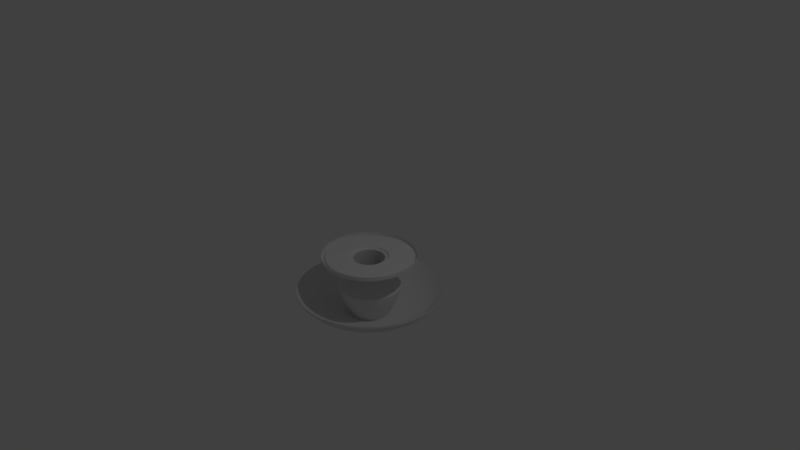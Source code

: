 # Source: ceilLamp4.blend  (saved by Blender 2.79.0; exported with 4.5.12 LTS)
import bpy
from mathutils import Matrix  # noqa: F401  (used for matrix-valued properties, if any)

bpy.ops.wm.read_factory_settings(use_empty=True)
scene = bpy.context.scene
scene.name = 'Scene'

# ---- collections
col_collection_1 = bpy.data.collections.new('Collection 1'); scene.collection.children.link(col_collection_1)

# ---- node groups
ng_auto_smooth = bpy.data.node_groups.new('Auto Smooth', 'GeometryNodeTree')
_s = ng_auto_smooth.interface.new_socket(name='Geometry', in_out='OUTPUT', socket_type='NodeSocketGeometry')
_s = ng_auto_smooth.interface.new_socket(name='Geometry', in_out='INPUT', socket_type='NodeSocketGeometry')
_s = ng_auto_smooth.interface.new_socket(name='Angle', in_out='INPUT', socket_type='NodeSocketFloat')
_s.subtype = 'ANGLE'
_s.min_value = 0.0
_s.max_value = 3.142
ng_auto_smooth.is_modifier = True
_N = ng_auto_smooth.nodes; _L = ng_auto_smooth.links
n0 = _N.new('NodeGroupOutput'); n0.name = 'Group Output'; n0.location = (480, -100)
n1 = _N.new('NodeGroupInput'); n1.name = 'Group Input'; n1.location = (-420, -300)
n2 = _N.new('NodeGroupInput'); n2.name = 'Group Input.001'; n2.location = (-60, -100)
n3 = _N.new('GeometryNodeSetShadeSmooth'); n3.name = 'Set Shade Smooth'; n3.location = (120, -100)
n3.domain = 'EDGE'
n4 = _N.new('GeometryNodeSetShadeSmooth'); n4.name = 'Set Shade Smooth.001'; n4.location = (300, -100)
n5 = _N.new('GeometryNodeInputMeshEdgeAngle'); n5.name = 'Edge Angle'; n5.location = (-420, -220)
n6 = _N.new('GeometryNodeInputEdgeSmooth'); n6.name = 'Is Edge Smooth'; n6.location = (-60, -160)
n7 = _N.new('GeometryNodeInputShadeSmooth'); n7.name = 'Is Face Smooth'; n7.location = (-240, -340)
n8 = _N.new('FunctionNodeBooleanMath'); n8.name = 'Boolean Math'; n8.location = (-60, -220)
n9 = _N.new('FunctionNodeCompare'); n9.name = 'Compare'; n9.location = (-240, -180)
n9.operation = 'LESS_EQUAL'
_L.new(n5.outputs[0], n9.inputs[0])
_L.new(n4.outputs[0], n0.inputs[0])
_L.new(n1.outputs[1], n9.inputs[1])
_L.new(n9.outputs[0], n8.inputs[0])
_L.new(n7.outputs[0], n8.inputs[1])
_L.new(n2.outputs[0], n3.inputs[0])
_L.new(n6.outputs[0], n3.inputs[1])
_L.new(n3.outputs[0], n4.inputs[0])
_L.new(n8.outputs[0], n3.inputs[2])
n0.is_active_output = True

# ---- world
world_world = bpy.data.worlds.new('World'); scene.world = world_world
world_world.color = (0.05088, 0.05088, 0.05088)
world_world.use_sun_shadow = False
world_world.sun_shadow_jitter_overblur = 0.0
world_world.cycles.sampling_method = 'MANUAL'

# ---- cameras
cam_camera = bpy.data.cameras.new('Camera')
cam_camera.clip_end = 100.0
cam_camera.lens = 35.0
cam_camera.sensor_width = 32.0
cam_camera.sensor_height = 18.0
cam_camera.ortho_scale = 7.314
cam_camera.dof.focus_distance = 0.0
cam_camera.dof.aperture_fstop = 128.0

# ---- lights
light_lamp = bpy.data.lights.new('Lamp', 'POINT')
light_lamp.transmission_factor = 0.0
light_lamp.cutoff_distance = 30.0
light_lamp.energy = 100.0
light_lamp.shadow_buffer_clip_start = 1.001
light_lamp.shadow_soft_size = 0.1
light_lamp.shadow_maximum_resolution = 0.006
light_lamp.use_absolute_resolution = True

# ---- meshes
me_sphere = bpy.data.meshes.new('Sphere')
me_sphere.from_pydata([(0.07811, 0.5933, -0.7852), (0.0491, 0.3729, -0.8499), (0.1185, 0.9004, -0.5816), (0.02233, 0.1696, -0.8806), (0.1018, 0.7732, -0.6937), (0.3475, 0.839, -0.5816), (0.06547, 0.158, -0.8806), (0.2984, 0.7205, -0.6937), (0.229, 0.5528, -0.7852), (0.144, 0.3475, -0.8499), (0.229, 0.2984, -0.8499), (0.5528, 0.7205, -0.5816), (0.1041, 0.1357, -0.8806), (0.4747, 0.6187, -0.6937), (0.3643, 0.4747, -0.7852), (0.6187, 0.4747, -0.6937), (0.4747, 0.3643, -0.7852), (0.2984, 0.229, -0.8499), (0.7205, 0.5528, -0.5816), (0.1357, 0.1041, -0.8806), (0.839, 0.3475, -0.5816), (0.158, 0.06547, -0.8806), (0.7205, 0.2984, -0.6937), (0.5528, 0.229, -0.7852), (0.3475, 0.144, -0.8499), (0.5933, 0.07811, -0.7852), (0.3729, 0.0491, -0.8499), (0.9004, 0.1185, -0.5816), (0.1696, 0.02233, -0.8806), (0.7732, 0.1018, -0.6937), (0.7732, -0.1018, -0.6937), (0.5933, -0.07811, -0.7852), (0.3729, -0.0491, -0.8499), (0.9004, -0.1185, -0.5816), (0.1696, -0.02233, -0.8806), (0.3475, -0.144, -0.8499), (0.839, -0.3475, -0.5816), (0.158, -0.06547, -0.8806), (0.7205, -0.2984, -0.6937), (0.5528, -0.229, -0.7852), (0.4747, -0.3643, -0.7852), (0.2984, -0.229, -0.8499), (0.7205, -0.5528, -0.5816), (0.1357, -0.1041, -0.8806), (0.6187, -0.4747, -0.6937), (0.1041, -0.1357, -0.8806), (0.4747, -0.6187, -0.6937), (0.3643, -0.4747, -0.7852), (0.229, -0.2984, -0.8499), (0.5528, -0.7205, -0.5816), (0.144, -0.3475, -0.8499), (0.3475, -0.839, -0.5816), (0.06547, -0.158, -0.8806), (0.2984, -0.7205, -0.6937), (0.229, -0.5528, -0.7852), (0.07811, -0.5933, -0.7852), (0.0491, -0.3729, -0.8499), (0.1185, -0.9004, -0.5816), (0.02233, -0.1696, -0.8806), (0.1018, -0.7732, -0.6937), (-0.02233, -0.1696, -0.8806), (-0.1018, -0.7732, -0.6937), (-0.07811, -0.5933, -0.7852), (-0.0491, -0.3729, -0.8499), (-0.1185, -0.9004, -0.5816), (-0.144, -0.3475, -0.8499), (-0.3475, -0.839, -0.5816), (-0.06547, -0.158, -0.8806), (-0.2984, -0.7205, -0.6937), (-0.229, -0.5528, -0.7852), (-0.3643, -0.4747, -0.7852), (-0.229, -0.2984, -0.8499), (-0.5528, -0.7205, -0.5816), (-0.1041, -0.1357, -0.8806), (-0.4747, -0.6187, -0.6937), (-0.1357, -0.1041, -0.8806), (-0.6187, -0.4747, -0.6937), (-0.4747, -0.3643, -0.7852), (-0.2984, -0.229, -0.8499), (-0.7205, -0.5528, -0.5816), (-0.3475, -0.144, -0.8499), (-0.839, -0.3475, -0.5816), (-0.158, -0.06547, -0.8806), (-0.7205, -0.2984, -0.6937), (-0.5528, -0.229, -0.7852), (-0.5933, -0.07811, -0.7852), (-0.3729, -0.0491, -0.8499), (-0.9004, -0.1185, -0.5816), (-0.1696, -0.02233, -0.8806), (-0.7732, -0.1018, -0.6937), (-0.9004, 0.1185, -0.5816), (-0.1696, 0.02233, -0.8806), (-0.7732, 0.1018, -0.6937), (-0.5933, 0.07811, -0.7852), (-0.3729, 0.0491, -0.8499), (-0.3475, 0.144, -0.8499), (-0.839, 0.3475, -0.5816), (-0.158, 0.06547, -0.8806), (-0.7205, 0.2984, -0.6937), (-0.5528, 0.229, -0.7852), (-0.6187, 0.4747, -0.6937), (-0.4747, 0.3643, -0.7852), (-0.2984, 0.229, -0.8499), (-0.7205, 0.5528, -0.5816), (-0.1357, 0.1041, -0.8806), (-0.5528, 0.7205, -0.5816), (-0.1041, 0.1357, -0.8806), (-0.4747, 0.6187, -0.6937), (-0.3643, 0.4747, -0.7852), (-0.229, 0.2984, -0.8499), (-0.229, 0.5528, -0.7852), (-0.144, 0.3475, -0.8499), (-0.3475, 0.839, -0.5816), (-0.06547, 0.158, -0.8806), (-0.2984, 0.7205, -0.6937), (-0.1018, 0.7732, -0.6937), (-0.07811, 0.5933, -0.7852), (-0.0491, 0.3729, -0.8499), (-0.1185, 0.9004, -0.5816), (-0.02233, 0.1696, -0.8806), (0.07811, 0.5933, -0.7602), (0.0491, 0.3729, -0.8249), (0.1185, 0.9004, -0.5566), (0.1018, 0.7732, -0.6687), (0.3475, 0.839, -0.5566), (0.2984, 0.7205, -0.6687), (0.229, 0.5528, -0.7602), (0.144, 0.3475, -0.8249), (0.229, 0.2984, -0.8249), (0.5528, 0.7205, -0.5566), (0.4747, 0.6187, -0.6687), (0.3643, 0.4747, -0.7602), (0.6187, 0.4747, -0.6687), (0.4747, 0.3643, -0.7602), (0.2984, 0.229, -0.8249), (0.7205, 0.5528, -0.5566), (0.839, 0.3475, -0.5566), (0.7205, 0.2984, -0.6687), (0.5528, 0.229, -0.7602), (0.3475, 0.144, -0.8249), (0.5933, 0.07811, -0.7602), (0.3729, 0.0491, -0.8249), (0.9004, 0.1185, -0.5566), (0.7732, 0.1018, -0.6687), (0.7732, -0.1018, -0.6687), (0.5933, -0.07811, -0.7602), (0.3729, -0.0491, -0.8249), (0.9004, -0.1185, -0.5566), (0.3475, -0.144, -0.8249), (0.839, -0.3475, -0.5566), (0.7205, -0.2984, -0.6687), (0.5528, -0.229, -0.7602), (0.4747, -0.3643, -0.7602), (0.2984, -0.229, -0.8249), (0.7205, -0.5528, -0.5566), (0.6187, -0.4747, -0.6687), (0.4747, -0.6187, -0.6687), (0.3643, -0.4747, -0.7602), (0.229, -0.2984, -0.8249), (0.5528, -0.7205, -0.5566), (0.144, -0.3475, -0.8249), (0.3475, -0.839, -0.5566), (0.2984, -0.7205, -0.6687), (0.229, -0.5528, -0.7602), (0.07811, -0.5933, -0.7602), (0.0491, -0.3729, -0.8249), (0.1185, -0.9004, -0.5566), (0.1018, -0.7732, -0.6687), (-0.1018, -0.7732, -0.6687), (-0.07811, -0.5933, -0.7602), (-0.0491, -0.3729, -0.8249), (-0.1185, -0.9004, -0.5566), (-0.144, -0.3475, -0.8249), (-0.3475, -0.839, -0.5566), (-0.2984, -0.7205, -0.6687), (-0.229, -0.5528, -0.7602), (-0.3643, -0.4747, -0.7602), (-0.229, -0.2984, -0.8249), (-0.5528, -0.7205, -0.5566), (-0.4747, -0.6187, -0.6687), (-0.6187, -0.4747, -0.6687), (-0.4747, -0.3643, -0.7602), (-0.2984, -0.229, -0.8249), (-0.7205, -0.5528, -0.5566), (-0.3475, -0.144, -0.8249), (-0.839, -0.3475, -0.5566), (-0.7205, -0.2984, -0.6687), (-0.5528, -0.229, -0.7602), (-0.5933, -0.07811, -0.7602), (-0.3729, -0.0491, -0.8249), (-0.9004, -0.1185, -0.5566), (-0.7732, -0.1018, -0.6687), (-0.9004, 0.1185, -0.5566), (-0.7732, 0.1018, -0.6687), (-0.5933, 0.07811, -0.7602), (-0.3729, 0.0491, -0.8249), (-0.3475, 0.144, -0.8249), (-0.839, 0.3475, -0.5566), (-0.7205, 0.2984, -0.6687), (-0.5528, 0.229, -0.7602), (-0.6187, 0.4747, -0.6687), (-0.4747, 0.3643, -0.7602), (-0.2984, 0.229, -0.8249), (-0.7205, 0.5528, -0.5566), (-0.5528, 0.7205, -0.5566), (-0.4747, 0.6187, -0.6687), (-0.3643, 0.4747, -0.7602), (-0.229, 0.2984, -0.8249), (-0.229, 0.5528, -0.7602), (-0.144, 0.3475, -0.8249), (-0.3475, 0.839, -0.5566), (-0.2984, 0.7205, -0.6687), (-0.1018, 0.7732, -0.6687), (-0.07811, 0.5933, -0.7602), (-0.0491, 0.3729, -0.8249), (-0.1185, 0.9004, -0.5566), (-0.318, -0.04187, -0.7249), (0.2963, 0.1227, -0.7249), (0.2545, -0.1953, -0.7249), (-0.1227, 0.2963, -0.7249), (-0.318, 0.04187, -0.7249), (0.1227, -0.2963, -0.7249), (0.2545, 0.1953, -0.7249), (-0.2963, 0.1227, -0.7249), (-0.2545, -0.1953, -0.7249), (0.04187, 0.318, -0.7249), (0.1227, 0.2963, -0.7249), (-0.1953, -0.2545, -0.7249), (0.318, 0.04187, -0.7249), (-0.04187, 0.318, -0.7249), (0.2963, -0.1227, -0.7249), (0.1953, 0.2545, -0.7249), (-0.2963, -0.1227, -0.7249), (-0.04187, -0.318, -0.7249), (0.04187, -0.318, -0.7249), (-0.1953, 0.2545, -0.7249), (-0.1227, -0.2963, -0.7249), (0.318, -0.04187, -0.7249), (-0.2545, 0.1953, -0.7249), (0.1953, -0.2545, -0.7249), (-0.1528, -0.3689, -0.5249), (0.3959, -0.05212, -0.5249), (-0.2431, 0.3168, -0.5249), (-0.2431, -0.3168, -0.5249), (0.3689, -0.1528, -0.5249), (-0.1528, 0.3689, -0.5249), (-0.3168, -0.2431, -0.5249), (0.3168, -0.2431, -0.5249), (-0.05212, 0.3959, -0.5249), (0.1528, 0.3689, -0.5249), (-0.3689, -0.1528, -0.5249), (0.2431, -0.3168, -0.5249), (0.05212, 0.3959, -0.5249), (0.2431, 0.3168, -0.5249), (-0.3959, -0.05212, -0.5249), (0.1528, -0.3689, -0.5249), (0.3168, 0.2431, -0.5249), (-0.3959, 0.05212, -0.5249), (0.05212, -0.3959, -0.5249), (0.3689, 0.1528, -0.5249), (-0.3689, 0.1528, -0.5249), (-0.05212, -0.3959, -0.5249), (0.3959, 0.05212, -0.5249), (-0.3168, 0.2431, -0.5249), (0.2351, 0.8772, -0.5816), (0.2018, 0.7533, -0.6937), (0.1549, 0.578, -0.7852), (0.09736, 0.3634, -0.8499), (0.4541, 0.7865, -0.5816), (0.3899, 0.6754, -0.6937), (0.2992, 0.5182, -0.7852), (0.1881, 0.3258, -0.8499), (0.3258, 0.7865, -0.6398), (0.3665, 0.8848, -0.5214), (0.1015, 0.2449, -0.8701), (0.266, 0.6422, -0.7425), (0.1881, 0.4541, -0.8213), (0.6422, 0.6422, -0.5816), (0.5514, 0.5514, -0.6937), (0.4231, 0.4231, -0.7852), (0.266, 0.266, -0.8499), (0.1057, 0.1057, -0.882), (0.583, 0.7598, -0.5214), (0.1614, 0.2103, -0.8701), (0.2992, 0.3899, -0.8213), (0.5182, 0.6754, -0.6398), (0.4231, 0.5514, -0.7425), (0.7865, 0.4541, -0.5816), (0.6754, 0.3899, -0.6937), (0.5182, 0.2992, -0.7852), (0.3258, 0.1881, -0.8499), (0.5514, 0.4231, -0.7425), (0.6754, 0.5182, -0.6398), (0.3899, 0.2992, -0.8213), (0.7598, 0.583, -0.5214), (0.2103, 0.1614, -0.8701), (0.8772, 0.2351, -0.5816), (0.7533, 0.2018, -0.6937), (0.578, 0.1549, -0.7852), (0.3634, 0.09736, -0.8499), (0.7865, 0.3258, -0.6398), (0.8848, 0.3665, -0.5214), (0.2449, 0.1015, -0.8701), (0.6422, 0.266, -0.7425), (0.4541, 0.1881, -0.8213), (0.9082, 3.8e-07, -0.5816), (0.7799, 3.725e-07, -0.6937), (0.5984, 3.967e-07, -0.7852), (0.3762, 3.93e-07, -0.8499), (0.4873, 0.06415, -0.8213), (0.6891, 0.09073, -0.7425), (0.9495, 0.125, -0.5214), (0.2628, 0.0346, -0.8701), (0.844, 0.1111, -0.6398), (0.8772, -0.2351, -0.5816), (0.7533, -0.2018, -0.6937), (0.578, -0.1549, -0.7852), (0.3634, -0.09736, -0.8499), (0.6891, -0.09073, -0.7425), (0.844, -0.1111, -0.6398), (0.4873, -0.06415, -0.8213), (0.9495, -0.125, -0.5214), (0.2628, -0.0346, -0.8701), (0.7865, -0.4541, -0.5816), (0.6754, -0.3899, -0.6937), (0.5182, -0.2992, -0.7852), (0.3258, -0.1881, -0.8499), (0.2449, -0.1015, -0.8701), (0.4541, -0.1881, -0.8213), (0.7865, -0.3258, -0.6398), (0.8848, -0.3665, -0.5214), (0.6422, -0.266, -0.7425), (0.6422, -0.6422, -0.5816), (0.5514, -0.5514, -0.6937), (0.4231, -0.4231, -0.7852), (0.266, -0.266, -0.8499), (0.3899, -0.2992, -0.8213), (0.5514, -0.4231, -0.7425), (0.7598, -0.583, -0.5214), (0.2103, -0.1614, -0.8701), (0.6754, -0.5182, -0.6398), (0.4541, -0.7865, -0.5816), (0.3899, -0.6754, -0.6937), (0.2992, -0.5182, -0.7852), (0.1881, -0.3258, -0.8499), (0.1614, -0.2103, -0.8701), (0.4231, -0.5514, -0.7425), (0.5182, -0.6754, -0.6398), (0.2992, -0.3899, -0.8213), (0.583, -0.7598, -0.5214), (0.2351, -0.8772, -0.5816), (0.2018, -0.7533, -0.6937), (0.1549, -0.578, -0.7852), (0.09736, -0.3634, -0.8499), (0.1015, -0.2449, -0.8701), (0.1881, -0.4541, -0.8213), (0.3258, -0.7865, -0.6398), (0.3665, -0.8848, -0.5214), (0.266, -0.6422, -0.7425), (-5.402e-08, -0.9082, -0.5816), (-7.264e-08, -0.7799, -0.6937), (-6.147e-08, -0.5984, -0.7852), (-2.608e-08, -0.3762, -0.8499), (0.06415, -0.4873, -0.8213), (0.09073, -0.6891, -0.7425), (0.125, -0.9495, -0.5214), (0.0346, -0.2628, -0.8701), (0.1111, -0.844, -0.6398), (-0.2351, -0.8772, -0.5816), (-0.2018, -0.7533, -0.6937), (-0.1549, -0.578, -0.7852), (-0.09736, -0.3634, -0.8499), (-0.0346, -0.2628, -0.8701), (-0.09073, -0.6891, -0.7425), (-0.1111, -0.844, -0.6398), (-0.06415, -0.4873, -0.8213), (-0.125, -0.9495, -0.5214), (-0.4541, -0.7865, -0.5816), (-0.3899, -0.6754, -0.6937), (-0.2992, -0.5182, -0.7852), (-0.1881, -0.3258, -0.8499), (-0.1015, -0.2449, -0.8701), (-0.1881, -0.4541, -0.8213), (-0.3258, -0.7865, -0.6398), (-0.3665, -0.8848, -0.5214), (-0.266, -0.6422, -0.7425), (-0.6422, -0.6422, -0.5816), (-0.5514, -0.5514, -0.6937), (-0.4231, -0.4231, -0.7852), (-0.266, -0.266, -0.8499), (-0.2992, -0.3899, -0.8213), (-0.4231, -0.5514, -0.7425), (-0.583, -0.7598, -0.5214), (-0.1614, -0.2103, -0.8701), (-0.5182, -0.6754, -0.6398), (-0.7865, -0.4541, -0.5816), (-0.6754, -0.3899, -0.6937), (-0.5182, -0.2992, -0.7852), (-0.3258, -0.1881, -0.8499), (-0.2103, -0.1614, -0.8701), (-0.5514, -0.4231, -0.7425), (-0.6754, -0.5182, -0.6398), (-0.3899, -0.2992, -0.8213), (-0.7598, -0.583, -0.5214), (-0.8772, -0.2351, -0.5816), (-0.7533, -0.2018, -0.6937), (-0.578, -0.1549, -0.7852), (-0.3634, -0.09736, -0.8499), (-0.8848, -0.3665, -0.5214), (-0.2449, -0.1015, -0.8701), (-0.4541, -0.1881, -0.8213), (-0.7865, -0.3258, -0.6398), (-0.6422, -0.266, -0.7425), (-0.9082, 4.284e-07, -0.5816), (-0.7799, 4.75e-07, -0.6937), (-0.5984, 4.116e-07, -0.7852), (-0.3762, 3.884e-07, -0.8499), (-0.4873, -0.06415, -0.8213), (-0.6891, -0.09073, -0.7425), (-0.9495, -0.125, -0.5214), (-0.2628, -0.0346, -0.8701), (-0.844, -0.1111, -0.6398), (-0.8772, 0.2351, -0.5816), (-0.7533, 0.2018, -0.6937), (-0.578, 0.1549, -0.7852), (-0.3634, 0.09736, -0.8499), (-0.844, 0.1111, -0.6398), (-0.9495, 0.125, -0.5214), (-0.2628, 0.0346, -0.8701), (-0.6891, 0.09073, -0.7425), (-0.4873, 0.06415, -0.8213), (-0.7865, 0.4541, -0.5816), (-0.6754, 0.3899, -0.6937), (-0.5182, 0.2992, -0.7852), (-0.3258, 0.1881, -0.8499), (-0.8848, 0.3665, -0.5214), (-0.2449, 0.1015, -0.8701), (-0.4541, 0.1881, -0.8213), (-0.7865, 0.3258, -0.6398), (-0.6422, 0.266, -0.7425), (-0.6422, 0.6422, -0.5816), (-0.5514, 0.5514, -0.6937), (-0.4231, 0.4231, -0.7852), (-0.266, 0.266, -0.8499), (-0.5514, 0.4231, -0.7425), (-0.6754, 0.5182, -0.6398), (-0.3899, 0.2992, -0.8213), (-0.7598, 0.583, -0.5214), (-0.2103, 0.1614, -0.8701), (-0.4541, 0.7865, -0.5816), (-0.3899, 0.6754, -0.6937), (-0.2992, 0.5182, -0.7852), (-0.1881, 0.3258, -0.8499), (-0.5182, 0.6754, -0.6398), (-0.583, 0.7598, -0.5214), (-0.1614, 0.2103, -0.8701), (-0.4231, 0.5514, -0.7425), (-0.2992, 0.3899, -0.8213), (-0.2351, 0.8772, -0.5816), (-0.2018, 0.7533, -0.6937), (-0.1549, 0.578, -0.7852), (-0.09736, 0.3634, -0.8499), (-0.1881, 0.4541, -0.8213), (-0.266, 0.6422, -0.7425), (-0.3665, 0.8848, -0.5214), (-0.1015, 0.2449, -0.8701), (-0.3258, 0.7865, -0.6398), (1.49e-08, 0.9082, -0.5816), (5.029e-08, 0.7799, -0.6937), (1.676e-08, 0.5984, -0.7852), (-1.211e-08, 0.3762, -0.8499), (-0.09073, 0.6891, -0.7425), (-0.1111, 0.844, -0.6398), (-0.06415, 0.4873, -0.8213), (-0.125, 0.9495, -0.5214), (-0.0346, 0.2628, -0.8701), (1.071e-08, 0.1495, -0.882), (0.0387, 0.1444, -0.882), (0.06415, 0.4873, -0.8213), (0.09073, 0.6891, -0.7425), (0.125, 0.9495, -0.5214), (0.0346, 0.2628, -0.8701), (0.1111, 0.844, -0.6398), (0.07475, 0.1295, -0.882), (0.1295, 0.07475, -0.882), (0.1444, 0.0387, -0.882), (0.1495, 3.912e-07, -0.882), (0.1444, -0.0387, -0.882), (0.1295, -0.07475, -0.882), (0.1057, -0.1057, -0.882), (0.07475, -0.1295, -0.882), (0.0387, -0.1444, -0.882), (-1.071e-08, -0.1495, -0.882), (-0.0387, -0.1444, -0.882), (-0.07475, -0.1295, -0.882), (-0.1057, -0.1057, -0.882), (-0.1295, -0.07475, -0.882), (-0.1444, -0.0387, -0.882), (-0.1495, 4.042e-07, -0.882), (-0.1444, 0.0387, -0.882), (-0.1295, 0.07475, -0.882), (-0.1057, 0.1057, -0.882), (-0.07475, 0.1295, -0.882), (-0.0387, 0.1444, -0.882), (0.2351, 0.8772, -0.5566), (0.2018, 0.7533, -0.6687), (0.1549, 0.578, -0.7602), (0.09736, 0.3634, -0.8249), (0.4541, 0.7865, -0.5566), (0.3899, 0.6754, -0.6687), (0.2992, 0.5182, -0.7602), (0.1881, 0.3258, -0.8249), (0.3258, 0.7865, -0.6148), (0.3665, 0.8848, -0.4964), (0.0982, 0.2371, -0.8499), (0.266, 0.6422, -0.7175), (0.1881, 0.4541, -0.7963), (0.6422, 0.6422, -0.5566), (0.5514, 0.5514, -0.6687), (0.4231, 0.4231, -0.7602), (0.266, 0.266, -0.8249), (0.583, 0.7598, -0.4964), (0.1562, 0.2036, -0.8499), (0.2992, 0.3899, -0.7963), (0.5182, 0.6754, -0.6148), (0.4231, 0.5514, -0.7175), (0.7865, 0.4541, -0.5566), (0.6754, 0.3899, -0.6687), (0.5182, 0.2992, -0.7602), (0.3258, 0.1881, -0.8249), (0.5514, 0.4231, -0.7175), (0.6754, 0.5182, -0.6148), (0.3899, 0.2992, -0.7963), (0.7598, 0.583, -0.4964), (0.2036, 0.1562, -0.8499), (0.8772, 0.2351, -0.5566), (0.7533, 0.2018, -0.6687), (0.578, 0.1549, -0.7602), (0.3634, 0.09736, -0.8249), (0.7865, 0.3258, -0.6148), (0.8848, 0.3665, -0.4964), (0.2371, 0.0982, -0.8499), (0.6422, 0.266, -0.7175), (0.4541, 0.1881, -0.7963), (0.9082, 3.818e-07, -0.5566), (0.7799, 3.707e-07, -0.6687), (0.5984, 3.949e-07, -0.7602), (0.3762, 3.93e-07, -0.8249), (0.4873, 0.06415, -0.7963), (0.6891, 0.09073, -0.7175), (0.9495, 0.125, -0.4964), (0.2544, 0.03349, -0.8499), (0.844, 0.1111, -0.6148), (0.8772, -0.2351, -0.5566), (0.7533, -0.2018, -0.6687), (0.578, -0.1549, -0.7602), (0.3634, -0.09736, -0.8249), (0.6891, -0.09073, -0.7175), (0.844, -0.1111, -0.6148), (0.4873, -0.06415, -0.7963), (0.9495, -0.125, -0.4964), (0.2544, -0.03349, -0.8499), (0.7865, -0.4541, -0.5566), (0.6754, -0.3899, -0.6687), (0.5182, -0.2992, -0.7602), (0.3258, -0.1881, -0.8249), (0.2371, -0.0982, -0.8499), (0.4541, -0.1881, -0.7963), (0.7865, -0.3258, -0.6148), (0.8848, -0.3665, -0.4964), (0.6422, -0.266, -0.7175), (0.6422, -0.6422, -0.5566), (0.5514, -0.5514, -0.6687), (0.4231, -0.4231, -0.7602), (0.266, -0.266, -0.8249), (0.3899, -0.2992, -0.7963), (0.5514, -0.4231, -0.7175), (0.7598, -0.583, -0.4964), (0.2036, -0.1562, -0.8499), (0.6754, -0.5182, -0.6148), (0.4541, -0.7865, -0.5566), (0.3899, -0.6754, -0.6687), (0.2992, -0.5182, -0.7602), (0.1881, -0.3258, -0.8249), (0.1562, -0.2036, -0.8499), (0.4231, -0.5514, -0.7175), (0.5182, -0.6754, -0.6148), (0.2992, -0.3899, -0.7963), (0.583, -0.7598, -0.4964), (0.2351, -0.8772, -0.5566), (0.2018, -0.7533, -0.6687), (0.1549, -0.578, -0.7602), (0.09736, -0.3634, -0.8249), (0.0982, -0.2371, -0.8499), (0.1881, -0.4541, -0.7963), (0.3258, -0.7865, -0.6148), (0.3665, -0.8848, -0.4964), (0.266, -0.6422, -0.7175), (-5.588e-08, -0.9082, -0.5566), (-7.078e-08, -0.7799, -0.6687), (-6.147e-08, -0.5984, -0.7602), (-2.608e-08, -0.3762, -0.8249), (0.06415, -0.4873, -0.7963), (0.09073, -0.6891, -0.7175), (0.125, -0.9495, -0.4964), (0.03349, -0.2544, -0.8499), (0.1111, -0.844, -0.6148), (-0.2351, -0.8772, -0.5566), (-0.2018, -0.7533, -0.6687), (-0.1549, -0.578, -0.7602), (-0.09736, -0.3634, -0.8249), (-0.03349, -0.2544, -0.8499), (-0.09073, -0.6891, -0.7175), (-0.1111, -0.844, -0.6148), (-0.06415, -0.4873, -0.7963), (-0.125, -0.9495, -0.4964), (-0.4541, -0.7865, -0.5566), (-0.3899, -0.6754, -0.6687), (-0.2992, -0.5182, -0.7602), (-0.1881, -0.3258, -0.8249), (-0.0982, -0.2371, -0.8499), (-0.1881, -0.4541, -0.7963), (-0.3258, -0.7865, -0.6148), (-0.3665, -0.8848, -0.4964), (-0.266, -0.6422, -0.7175), (-0.6422, -0.6422, -0.5566), (-0.5514, -0.5514, -0.6687), (-0.4231, -0.4231, -0.7602), (-0.266, -0.266, -0.8249), (-0.2992, -0.3899, -0.7963), (-0.4231, -0.5514, -0.7175), (-0.583, -0.7598, -0.4964), (-0.1562, -0.2036, -0.8499), (-0.5182, -0.6754, -0.6148), (-0.7865, -0.4541, -0.5566), (-0.6754, -0.3899, -0.6687), (-0.5182, -0.2992, -0.7602), (-0.3258, -0.1881, -0.8249), (-0.2036, -0.1562, -0.8499), (-0.5514, -0.4231, -0.7175), (-0.6754, -0.5182, -0.6148), (-0.3899, -0.2992, -0.7963), (-0.7598, -0.583, -0.4964), (-0.8772, -0.2351, -0.5566), (-0.7533, -0.2018, -0.6687), (-0.578, -0.1549, -0.7602), (-0.3634, -0.09736, -0.8249), (-0.8848, -0.3665, -0.4964), (-0.2371, -0.0982, -0.8499), (-0.4541, -0.1881, -0.7963), (-0.7865, -0.3258, -0.6148), (-0.6422, -0.266, -0.7175), (-0.9082, 4.321e-07, -0.5566), (-0.7799, 4.768e-07, -0.6687), (-0.5984, 4.098e-07, -0.7602), (-0.3762, 3.884e-07, -0.8249), (-0.4873, -0.06415, -0.7963), (-0.6891, -0.09073, -0.7175), (-0.9495, -0.125, -0.4964), (-0.2544, -0.03349, -0.8499), (-0.844, -0.1111, -0.6148), (-0.8772, 0.2351, -0.5566), (-0.7533, 0.2018, -0.6687), (-0.578, 0.1549, -0.7602), (-0.3634, 0.09736, -0.8249), (-0.844, 0.1111, -0.6148), (-0.9495, 0.125, -0.4964), (-0.2544, 0.03349, -0.8499), (-0.6891, 0.09073, -0.7175), (-0.4873, 0.06415, -0.7963), (-0.7865, 0.4541, -0.5566), (-0.6754, 0.3899, -0.6687), (-0.5182, 0.2992, -0.7602), (-0.3258, 0.1881, -0.8249), (-0.8848, 0.3665, -0.4964), (-0.2371, 0.0982, -0.8499), (-0.4541, 0.1881, -0.7963), (-0.7865, 0.3258, -0.6148), (-0.6422, 0.266, -0.7175), (-0.6422, 0.6422, -0.5566), (-0.5514, 0.5514, -0.6687), (-0.4231, 0.4231, -0.7602), (-0.266, 0.266, -0.8249), (-0.5514, 0.4231, -0.7175), (-0.6754, 0.5182, -0.6148), (-0.3899, 0.2992, -0.7963), (-0.7598, 0.583, -0.4964), (-0.2036, 0.1562, -0.8499), (-0.4541, 0.7865, -0.5566), (-0.3899, 0.6754, -0.6687), (-0.2992, 0.5182, -0.7602), (-0.1881, 0.3258, -0.8249), (-0.5182, 0.6754, -0.6148), (-0.583, 0.7598, -0.4964), (-0.1562, 0.2036, -0.8499), (-0.4231, 0.5514, -0.7175), (-0.2992, 0.3899, -0.7963), (-0.2351, 0.8772, -0.5566), (-0.2018, 0.7533, -0.6687), (-0.1549, 0.578, -0.7602), (-0.09736, 0.3634, -0.8249), (-0.1881, 0.4541, -0.7963), (-0.266, 0.6422, -0.7175), (-0.3665, 0.8848, -0.4964), (-0.0982, 0.2371, -0.8499), (-0.3258, 0.7865, -0.6148), (1.304e-08, 0.9082, -0.5566), (5.029e-08, 0.7799, -0.6687), (1.676e-08, 0.5984, -0.7602), (-1.211e-08, 0.3762, -0.8249), (-0.09073, 0.6891, -0.7175), (-0.1111, 0.844, -0.6148), (-0.06415, 0.4873, -0.7963), (-0.125, 0.9495, -0.4964), (-0.03349, 0.2544, -0.8499), (0.06415, 0.4873, -0.7963), (0.09073, 0.6891, -0.7175), (0.125, 0.9495, -0.4964), (0.03349, 0.2544, -0.8499), (0.1111, 0.844, -0.6148), (0.1425, 0.3441, -0.6124), (0.2268, 0.2955, -0.6124), (0.2955, 0.2268, -0.6124), (0.3441, 0.1425, -0.6124), (0.3693, 0.04862, -0.6124), (0.3693, -0.04862, -0.6124), (0.3441, -0.1425, -0.6124), (0.2955, -0.2267, -0.6124), (0.2268, -0.2955, -0.6124), (0.1425, -0.3441, -0.6124), (0.04862, -0.3693, -0.6124), (-0.04862, -0.3693, -0.6124), (-0.1425, -0.3441, -0.6124), (-0.2268, -0.2955, -0.6124), (-0.2955, -0.2267, -0.6124), (-0.3441, -0.1425, -0.6124), (-0.3693, -0.04862, -0.6124), (-0.3693, 0.04862, -0.6124), (-0.3441, 0.1425, -0.6124), (-0.2955, 0.2268, -0.6124), (-0.2268, 0.2955, -0.6124), (-0.1425, 0.3441, -0.6124), (-0.04862, 0.3693, -0.6124), (0.04862, 0.3693, -0.6124), (-0.3098, -0.08302, -0.7249), (-0.3208, 4.228e-07, -0.7249), (0.3098, 0.08302, -0.7249), (0.2778, 0.1604, -0.7249), (0.2778, -0.1604, -0.7249), (0.2268, -0.2268, -0.7249), (-0.1604, 0.2778, -0.7249), (-0.08302, 0.3098, -0.7249), (-0.3098, 0.08302, -0.7249), (0.1604, -0.2778, -0.7249), (0.08302, -0.3098, -0.7249), (0.2268, 0.2268, -0.7249), (-0.2778, 0.1604, -0.7249), (-0.2778, -0.1604, -0.7249), (-0.2268, -0.2268, -0.7249), (1.956e-08, 0.3208, -0.7249), (0.08302, 0.3098, -0.7249), (0.1604, 0.2778, -0.7249), (-0.1604, -0.2778, -0.7249), (0.3208, 3.939e-07, -0.7249), (0.3098, -0.08302, -0.7249), (-0.08302, -0.3098, -0.7249), (-2.701e-08, -0.3208, -0.7249), (-0.2268, 0.2268, -0.7249), (0.1583, 0.3823, -0.4499), (0.2519, 0.3283, -0.4499), (0.3283, 0.2519, -0.4499), (0.3823, 0.1583, -0.4499), (0.4102, 0.05401, -0.4499), (0.4102, -0.05401, -0.4499), (0.3823, -0.1583, -0.4499), (0.3283, -0.2519, -0.4499), (0.2519, -0.3283, -0.4499), (0.1583, -0.3823, -0.4499), (0.05401, -0.4102, -0.4499), (-0.05401, -0.4102, -0.4499), (-0.1583, -0.3823, -0.4499), (-0.2519, -0.3283, -0.4499), (-0.3283, -0.2519, -0.4499), (-0.3823, -0.1583, -0.4499), (-0.4102, -0.05401, -0.4499), (-0.4102, 0.05401, -0.4499), (-0.3823, 0.1583, -0.4499), (-0.3283, 0.2519, -0.4499), (-0.2519, 0.3283, -0.4499), (-0.1583, 0.3823, -0.4499), (-0.05401, 0.4102, -0.4499), (0.05401, 0.4102, -0.4499), (-0.1034, -0.3857, -0.5249), (-0.1997, -0.3459, -0.5249), (0.3994, 3.958e-07, -0.5249), (0.3857, -0.1034, -0.5249), (-0.1997, 0.3459, -0.5249), (-0.2824, 0.2824, -0.5249), (-0.2824, -0.2824, -0.5249), (0.3459, -0.1997, -0.5249), (-0.1034, 0.3857, -0.5249), (-0.3459, -0.1997, -0.5249), (0.2824, -0.2824, -0.5249), (1.77e-08, 0.3994, -0.5249), (0.1997, 0.3459, -0.5249), (0.1034, 0.3857, -0.5249), (-0.3857, -0.1034, -0.5249), (0.1997, -0.3459, -0.5249), (0.2824, 0.2824, -0.5249), (-0.3994, 4.303e-07, -0.5249), (0.1034, -0.3857, -0.5249), (0.3459, 0.1997, -0.5249), (-0.3857, 0.1034, -0.5249), (-3.818e-08, -0.3994, -0.5249), (0.3857, 0.1034, -0.5249), (-0.3459, 0.1997, -0.5249), (0.07917, 0.1911, -0.2999), (0.1259, 0.1641, -0.2999), (0.1641, 0.1259, -0.2999), (0.1911, 0.07917, -0.2999), (0.2051, 0.027, -0.2999), (0.2051, -0.027, -0.2999), (0.1911, -0.07917, -0.2999), (0.1641, -0.1259, -0.2999), (0.1259, -0.1641, -0.2999), (0.07917, -0.1911, -0.2999), (0.027, -0.2051, -0.2999), (-0.027, -0.2051, -0.2999), (-0.07917, -0.1911, -0.2999), (-0.1259, -0.1641, -0.2999), (-0.1641, -0.1259, -0.2999), (-0.1911, -0.07917, -0.2999), (-0.2051, -0.027, -0.2999), (-0.2051, 0.027, -0.2999), (-0.1911, 0.07917, -0.2999), (-0.1641, 0.1259, -0.2999), (-0.1259, 0.1641, -0.2999), (-0.07917, 0.1911, -0.2999), (-0.027, 0.2051, -0.2999), (0.027, 0.2051, -0.2999), (0.07917, 0.1911, -0.04991), (0.1259, 0.1641, -0.04991), (0.1641, 0.1259, -0.04991), (0.1911, 0.07917, -0.04991), (0.2051, 0.027, -0.04991), (0.2051, -0.027, -0.04991), (0.1911, -0.07917, -0.04991), (0.1641, -0.1259, -0.04991), (0.1259, -0.1641, -0.04991), (0.07917, -0.1911, -0.04991), (0.027, -0.2051, -0.04991), (-0.027, -0.2051, -0.04991), (-0.07917, -0.1911, -0.04991), (-0.1259, -0.1641, -0.04991), (-0.1641, -0.1259, -0.04991), (-0.1911, -0.07917, -0.04991), (-0.2051, -0.027, -0.04991), (-0.2051, 0.027, -0.04991), (-0.1911, 0.07917, -0.04991), (-0.1641, 0.1259, -0.04991), (-0.1259, 0.1641, -0.04991), (-0.07917, 0.1911, -0.04991), (-0.027, 0.2051, -0.04991), (0.027, 0.2051, -0.04991), (0.2375, 0.5734, -0.04991), (0.3778, 0.4924, -0.04991), (0.4924, 0.3778, -0.04991), (0.5734, 0.2375, -0.04991), (0.6154, 0.08101, -0.04991), (0.6154, -0.08101, -0.04991), (0.5734, -0.2375, -0.04991), (0.4924, -0.3778, -0.04991), (0.3778, -0.4924, -0.04991), (0.2375, -0.5734, -0.04991), (0.08101, -0.6154, -0.04991), (-0.08101, -0.6154, -0.04991), (-0.2375, -0.5734, -0.04991), (-0.3778, -0.4924, -0.04991), (-0.4924, -0.3778, -0.04991), (-0.5734, -0.2375, -0.04991), (-0.6154, -0.08101, -0.04991), (-0.6154, 0.08101, -0.04991), (-0.5734, 0.2375, -0.04991), (-0.4924, 0.3778, -0.04991), (-0.3778, 0.4924, -0.04991), (-0.2375, 0.5734, -0.04991), (-0.08101, 0.6154, -0.04991), (0.08101, 0.6154, -0.04991), (0.2375, 0.5734, 9.262e-05), (0.3778, 0.4924, 9.262e-05), (0.4924, 0.3778, 9.262e-05), (0.5734, 0.2375, 9.262e-05), (0.6154, 0.08101, 9.262e-05), (0.6154, -0.08101, 9.262e-05), (0.5734, -0.2375, 9.262e-05), (0.4924, -0.3778, 9.262e-05), (0.3778, -0.4924, 9.262e-05), (0.2375, -0.5734, 9.262e-05), (0.08101, -0.6154, 9.262e-05), (-0.08101, -0.6154, 9.262e-05), (-0.2375, -0.5734, 9.262e-05), (-0.3778, -0.4924, 9.262e-05), (-0.4924, -0.3778, 9.262e-05), (-0.5734, -0.2375, 9.262e-05), (-0.6154, -0.08101, 9.262e-05), (-0.6154, 0.08101, 9.262e-05), (-0.5734, 0.2375, 9.262e-05), (-0.4924, 0.3778, 9.262e-05), (-0.3778, 0.4924, 9.262e-05), (-0.2375, 0.5734, 9.262e-05), (-0.08101, 0.6154, 9.262e-05), (0.08101, 0.6154, 9.262e-05), (0.03122, -0.2372, -0.04991), (0.07589, -0.5764, -0.04991), (0.03122, 0.2372, -0.04991), (0.07589, 0.5764, -0.04991), (0.09154, -0.221, -0.04991), (0.2225, -0.5371, -0.04991), (-0.03122, 0.2372, -0.04991), (-0.07589, 0.5764, -0.04991), (0.1456, -0.1898, -0.04991), (0.3539, -0.4613, -0.04991), (-0.09154, 0.221, -0.04991), (-0.2225, 0.5371, -0.04991), (0.1898, -0.1456, -0.04991), (0.4613, -0.3539, -0.04991), (-0.1456, 0.1898, -0.04991), (-0.3539, 0.4613, -0.04991), (0.221, -0.09154, -0.04991), (0.5371, -0.2225, -0.04991), (-0.1898, 0.1456, -0.04991), (-0.4613, 0.3539, -0.04991), (0.2372, -0.03122, -0.04991), (0.5764, -0.07589, -0.04991), (-0.221, 0.09154, -0.04991), (-0.5371, 0.2225, -0.04991), (0.2372, 0.03122, -0.04991), (0.5764, 0.07589, -0.04991), (-0.2372, 0.03122, -0.04991), (-0.5764, 0.07589, -0.04991), (-0.03122, -0.2372, -0.04991), (-0.07589, -0.5764, -0.04991), (-0.09154, -0.221, -0.04991), (-0.2225, -0.5371, -0.04991), (-0.1456, -0.1898, -0.04991), (-0.3539, -0.4613, -0.04991), (0.09154, 0.221, -0.04991), (0.2225, 0.5371, -0.04991), (-0.1898, -0.1456, -0.04991), (-0.4613, -0.3539, -0.04991), (0.1456, 0.1898, -0.04991), (0.3539, 0.4613, -0.04991), (-0.221, -0.09154, -0.04991), (-0.5371, -0.2225, -0.04991), (0.1898, 0.1456, -0.04991), (0.4613, 0.3539, -0.04991), (-0.2372, -0.03122, -0.04991), (-0.5764, -0.07589, -0.04991), (0.221, 0.09154, -0.04991), (0.5371, 0.2225, -0.04991), (0.03376, -0.2564, -0.02491), (0.07404, -0.5624, -0.02491), (0.03376, 0.2564, -0.02491), (0.07404, 0.5624, -0.02491), (0.09897, -0.2389, -0.02491), (0.2171, -0.524, -0.02491), (-0.03376, 0.2564, -0.02491), (-0.07404, 0.5624, -0.02491), (0.1574, -0.2052, -0.02491), (0.3453, -0.45, -0.02491), (-0.09897, 0.2389, -0.02491), (-0.2171, 0.524, -0.02491), (0.2052, -0.1574, -0.02491), (0.45, -0.3453, -0.02491), (-0.1574, 0.2052, -0.02491), (-0.3453, 0.45, -0.02491), (0.2389, -0.09897, -0.02491), (0.524, -0.2171, -0.02491), (-0.2052, 0.1574, -0.02491), (-0.45, 0.3453, -0.02491), (0.2564, -0.03375, -0.02491), (0.5624, -0.07404, -0.02491), (-0.2389, 0.09897, -0.02491), (-0.524, 0.2171, -0.02491), (0.2564, 0.03376, -0.02491), (0.5624, 0.07404, -0.02491), (-0.2564, 0.03376, -0.02491), (-0.5624, 0.07404, -0.02491), (-0.03376, -0.2564, -0.02491), (-0.07404, -0.5624, -0.02491), (-0.09897, -0.2389, -0.02491), (-0.2171, -0.524, -0.02491), (-0.1574, -0.2052, -0.02491), (-0.3453, -0.45, -0.02491), (0.09897, 0.2389, -0.02491), (0.2171, 0.524, -0.02491), (-0.2052, -0.1574, -0.02491), (-0.45, -0.3453, -0.02491), (0.1574, 0.2052, -0.02491), (0.3453, 0.45, -0.02491), (-0.2389, -0.09897, -0.02491), (-0.524, -0.2171, -0.02491), (0.2052, 0.1574, -0.02491), (0.45, 0.3453, -0.02491), (-0.2564, -0.03375, -0.02491), (-0.5624, -0.07404, -0.02491), (0.2389, 0.09897, -0.02491), (0.524, 0.2171, -0.02491), (0.2479, 0.9251, -0.5214), (0.2203, 0.8223, -0.6398), (0.1799, 0.6714, -0.7425), (0.1272, 0.4748, -0.8213), (0.06722, 0.2509, -0.8704), (0.4788, 0.8294, -0.5214), (0.4257, 0.7373, -0.6398), (0.3476, 0.602, -0.7425), (0.2458, 0.4257, -0.8213), (0.1299, 0.2249, -0.8704), (0.6772, 0.6772, -0.5214), (0.602, 0.602, -0.6398), (0.4915, 0.4915, -0.7425), (0.3476, 0.3476, -0.8213), (0.1837, 0.1837, -0.8704), (1.442e-09, 3.897e-07, -0.8908), (0.8294, 0.4788, -0.5214), (0.7373, 0.4257, -0.6398), (0.602, 0.3476, -0.7425), (0.4257, 0.2458, -0.8213), (0.2249, 0.1299, -0.8704), (0.9251, 0.2479, -0.5214), (0.8223, 0.2203, -0.6398), (0.6714, 0.1799, -0.7425), (0.4748, 0.1272, -0.8213), (0.2509, 0.06722, -0.8704), (0.9577, 4.179e-07, -0.5214), (0.8513, 3.582e-07, -0.6398), (0.6951, 3.922e-07, -0.7425), (0.4915, 3.941e-07, -0.8213), (0.2597, 3.926e-07, -0.8704), (0.9251, -0.2479, -0.5214), (0.8223, -0.2203, -0.6398), (0.6714, -0.1799, -0.7425), (0.4748, -0.1272, -0.8213), (0.2509, -0.06722, -0.8704), (0.8294, -0.4788, -0.5214), (0.7373, -0.4257, -0.6398), (0.602, -0.3476, -0.7425), (0.4257, -0.2458, -0.8213), (0.2249, -0.1299, -0.8704), (0.6772, -0.6772, -0.5214), (0.602, -0.602, -0.6398), (0.4915, -0.4915, -0.7425), (0.3476, -0.3476, -0.8213), (0.1837, -0.1837, -0.8704), (0.4788, -0.8294, -0.5214), (0.4257, -0.7373, -0.6398), (0.3476, -0.602, -0.7425), (0.2458, -0.4257, -0.8213), (0.1299, -0.2249, -0.8704), (0.2479, -0.9251, -0.5214), (0.2203, -0.8223, -0.6398), (0.1799, -0.6714, -0.7425), (0.1272, -0.4748, -0.8213), (0.06722, -0.2509, -0.8704), (-5.51e-08, -0.9577, -0.5214), (-6.017e-08, -0.8513, -0.6398), (-7.74e-08, -0.6951, -0.7425), (-3.899e-08, -0.4915, -0.8213), (-1.85e-08, -0.2597, -0.8704), (-0.2479, -0.9251, -0.5214), (-0.2203, -0.8223, -0.6398), (-0.1799, -0.6714, -0.7425), (-0.1272, -0.4748, -0.8213), (-0.06722, -0.2509, -0.8704), (-0.4788, -0.8294, -0.5214), (-0.4257, -0.7373, -0.6398), (-0.3476, -0.602, -0.7425), (-0.2458, -0.4257, -0.8213), (-0.1299, -0.2249, -0.8704), (-0.6772, -0.6772, -0.5214), (-0.602, -0.602, -0.6398), (-0.4915, -0.4915, -0.7425), (-0.3476, -0.3476, -0.8213), (-0.1837, -0.1837, -0.8704), (-0.8294, -0.4788, -0.5214), (-0.7373, -0.4257, -0.6398), (-0.602, -0.3476, -0.7425), (-0.4257, -0.2458, -0.8213), (-0.2249, -0.1299, -0.8704), (-0.9251, -0.2479, -0.5214), (-0.8223, -0.2203, -0.6398), (-0.6714, -0.1799, -0.7425), (-0.4748, -0.1272, -0.8213), (-0.2509, -0.06722, -0.8704), (-0.9577, 3.694e-07, -0.5214), (-0.8513, 4.714e-07, -0.6398), (-0.6951, 4.509e-07, -0.7425), (-0.4915, 3.82e-07, -0.8213), (-0.2597, 4.058e-07, -0.8704), (-0.9251, 0.2479, -0.5214), (-0.8223, 0.2203, -0.6398), (-0.6714, 0.1799, -0.7425), (-0.4748, 0.1272, -0.8213), (-0.2509, 0.06722, -0.8704), (-0.8294, 0.4788, -0.5214), (-0.7373, 0.4257, -0.6398), (-0.602, 0.3476, -0.7425), (-0.4257, 0.2458, -0.8213), (-0.2249, 0.1299, -0.8704), (-0.6772, 0.6772, -0.5214), (-0.602, 0.602, -0.6398), (-0.4915, 0.4915, -0.7425), (-0.3476, 0.3476, -0.8213), (-0.1837, 0.1837, -0.8704), (-0.4788, 0.8294, -0.5214), (-0.4257, 0.7373, -0.6398), (-0.3476, 0.602, -0.7425), (-0.2458, 0.4257, -0.8213), (-0.1299, 0.2249, -0.8704), (-0.2479, 0.9251, -0.5214), (-0.2203, 0.8223, -0.6398), (-0.1799, 0.6714, -0.7425), (-0.1272, 0.4748, -0.8213), (-0.06722, 0.2509, -0.8704), (8.228e-09, 0.9577, -0.5214), (2.644e-08, 0.8513, -0.6398), (5.438e-08, 0.6951, -0.7425), (-1.989e-08, 0.4915, -0.8213), (9.211e-09, 0.2597, -0.8704), (0.2479, 0.9251, -0.4964), (0.2203, 0.8223, -0.6148), (0.1799, 0.6714, -0.7175), (0.1272, 0.4748, -0.7963), (0.06642, 0.2479, -0.8499), (0.4788, 0.8294, -0.4964), (0.4257, 0.7373, -0.6148), (0.3476, 0.602, -0.7175), (0.2458, 0.4257, -0.7963), (0.1283, 0.2222, -0.8499), (0.6772, 0.6772, -0.4964), (0.602, 0.602, -0.6148), (0.4915, 0.4915, -0.7175), (0.3476, 0.3476, -0.7963), (0.1815, 0.1815, -0.8499), (0.8294, 0.4788, -0.4964), (0.7373, 0.4257, -0.6148), (0.602, 0.3476, -0.7175), (0.4257, 0.2458, -0.7963), (0.2222, 0.1283, -0.8499), (0.9251, 0.2479, -0.4964), (0.8223, 0.2203, -0.6148), (0.6714, 0.1799, -0.7175), (0.4748, 0.1272, -0.7963), (0.2479, 0.06642, -0.8499), (0.9577, 4.179e-07, -0.4964), (0.8513, 3.587e-07, -0.6148), (0.6951, 3.913e-07, -0.7175), (0.4915, 3.934e-07, -0.7963), (0.2566, 3.927e-07, -0.8499), (0.9251, -0.2479, -0.4964), (0.8223, -0.2203, -0.6148), (0.6714, -0.1799, -0.7175), (0.4748, -0.1272, -0.7963), (0.2479, -0.06642, -0.8499), (0.8294, -0.4788, -0.4964), (0.7373, -0.4257, -0.6148), (0.602, -0.3476, -0.7175), (0.4257, -0.2458, -0.7963), (0.2222, -0.1283, -0.8499), (0.6772, -0.6772, -0.4964), (0.602, -0.602, -0.6148), (0.4915, -0.4915, -0.7175), (0.3476, -0.3476, -0.7963), (0.1815, -0.1815, -0.8499), (0.4788, -0.8294, -0.4964), (0.4257, -0.7373, -0.6148), (0.3476, -0.602, -0.7175), (0.2458, -0.4257, -0.7963), (0.1283, -0.2222, -0.8499), (0.2479, -0.9251, -0.4964), (0.2203, -0.8223, -0.6148), (0.1799, -0.6714, -0.7175), (0.1272, -0.4748, -0.7963), (0.06642, -0.2479, -0.8499), (-5.51e-08, -0.9577, -0.4964), (-5.971e-08, -0.8513, -0.6148), (-7.647e-08, -0.6951, -0.7175), (-3.968e-08, -0.4915, -0.7963), (-1.785e-08, -0.2566, -0.8499), (-0.2479, -0.9251, -0.4964), (-0.2203, -0.8223, -0.6148), (-0.1799, -0.6714, -0.7175), (-0.1272, -0.4748, -0.7963), (-0.06642, -0.2479, -0.8499), (-0.4788, -0.8294, -0.4964), (-0.4257, -0.7373, -0.6148), (-0.3476, -0.602, -0.7175), (-0.2458, -0.4257, -0.7963), (-0.1283, -0.2222, -0.8499), (-0.6772, -0.6772, -0.4964), (-0.602, -0.602, -0.6148), (-0.4915, -0.4915, -0.7175), (-0.3476, -0.3476, -0.7963), (-0.1815, -0.1815, -0.8499), (-0.8294, -0.4788, -0.4964), (-0.7373, -0.4257, -0.6148), (-0.602, -0.3476, -0.7175), (-0.4257, -0.2458, -0.7963), (-0.2222, -0.1283, -0.8499), (-0.9251, -0.2479, -0.4964), (-0.8223, -0.2203, -0.6148), (-0.6714, -0.1799, -0.7175), (-0.4748, -0.1272, -0.7963), (-0.2479, -0.06642, -0.8499), (-0.9577, 3.694e-07, -0.4964), (-0.8513, 4.723e-07, -0.6148), (-0.6951, 4.513e-07, -0.7175), (-0.4915, 3.815e-07, -0.7963), (-0.2566, 4.151e-07, -0.8499), (-0.9251, 0.2479, -0.4964), (-0.8223, 0.2203, -0.6148), (-0.6714, 0.1799, -0.7175), (-0.4748, 0.1272, -0.7963), (-0.2479, 0.06642, -0.8499), (-0.8294, 0.4788, -0.4964), (-0.7373, 0.4257, -0.6148), (-0.602, 0.3476, -0.7175), (-0.4257, 0.2458, -0.7963), (-0.2222, 0.1283, -0.8499), (-0.6772, 0.6772, -0.4964), (-0.602, 0.602, -0.6148), (-0.4915, 0.4915, -0.7175), (-0.3476, 0.3476, -0.7963), (-0.1815, 0.1815, -0.8499), (-0.4788, 0.8294, -0.4964), (-0.4257, 0.7373, -0.6148), (-0.3476, 0.602, -0.7175), (-0.2458, 0.4257, -0.7963), (-0.1283, 0.2222, -0.8499), (-0.2479, 0.9251, -0.4964), (-0.2203, 0.8223, -0.6148), (-0.1799, 0.6714, -0.7175), (-0.1272, 0.4748, -0.7963), (-0.06642, 0.2479, -0.8499), (8.228e-09, 0.9577, -0.4964), (2.597e-08, 0.8513, -0.6148), (5.438e-08, 0.6951, -0.7175), (-1.989e-08, 0.4915, -0.7963), (1.94e-08, 0.2566, -0.8499), (0.09641, 0.3598, -0.6124), (0.1862, 0.3226, -0.6124), (0.2634, 0.2634, -0.6124), (0.3226, 0.1862, -0.6124), (0.3598, 0.09641, -0.6124), (0.3725, 3.952e-07, -0.6124), (0.3598, -0.09641, -0.6124), (0.3226, -0.1862, -0.6124), (0.2634, -0.2634, -0.6124), (0.1862, -0.3226, -0.6124), (0.09641, -0.3598, -0.6124), (-3.439e-08, -0.3725, -0.6124), (-0.09641, -0.3598, -0.6124), (-0.1862, -0.3226, -0.6124), (-0.2634, -0.2634, -0.6124), (-0.3226, -0.1862, -0.6124), (-0.3598, -0.09641, -0.6124), (-0.3725, 4.277e-07, -0.6124), (-0.3598, 0.09641, -0.6124), (-0.3226, 0.1862, -0.6124), (-0.2634, 0.2634, -0.6124), (-0.1862, 0.3226, -0.6124), (-0.09641, 0.3598, -0.6124), (1.873e-08, 0.3725, -0.6124), (0.1071, 0.3997, -0.4499), (0.2069, 0.3584, -0.4499), (0.2926, 0.2926, -0.4499), (0.3584, 0.2069, -0.4499), (0.3997, 0.1071, -0.4499), (0.4138, 3.975e-07, -0.4499), (0.3997, -0.1071, -0.4499), (0.3584, -0.2069, -0.4499), (0.2926, -0.2926, -0.4499), (0.2069, -0.3584, -0.4499), (0.1071, -0.3997, -0.4499), (-4.047e-08, -0.4138, -0.4499), (-0.1071, -0.3997, -0.4499), (-0.2069, -0.3584, -0.4499), (-0.2926, -0.2926, -0.4499), (-0.3584, -0.2069, -0.4499), (-0.3997, -0.1071, -0.4499), (-0.4138, 4.32e-07, -0.4499), (-0.3997, 0.1071, -0.4499), (-0.3584, 0.2069, -0.4499), (-0.2926, 0.2926, -0.4499), (-0.2069, 0.3584, -0.4499), (-0.1071, 0.3997, -0.4499), (1.855e-08, 0.4138, -0.4499), (0.05355, 0.1998, -0.2999), (0.1034, 0.1792, -0.2999), (0.1463, 0.1463, -0.2999), (0.1792, 0.1034, -0.2999), (0.1998, 0.05355, -0.2999), (0.2069, 4.018e-07, -0.2999), (0.1998, -0.05355, -0.2999), (0.1792, -0.1034, -0.2999), (0.1463, -0.1463, -0.2999), (0.1034, -0.1792, -0.2999), (0.05355, -0.1998, -0.2999), (-5.879e-09, -0.2069, -0.2999), (-0.05355, -0.1998, -0.2999), (-0.1034, -0.1792, -0.2999), (-0.1463, -0.1463, -0.2999), (-0.1792, -0.1034, -0.2999), (-0.1998, -0.05355, -0.2999), (-0.2069, 4.19e-07, -0.2999), (-0.1998, 0.05355, -0.2999), (-0.1792, 0.1034, -0.2999), (-0.1463, 0.1463, -0.2999), (-0.1034, 0.1792, -0.2999), (-0.05355, 0.1998, -0.2999), (2.363e-08, 0.2069, -0.2999), (0.05355, 0.1998, -0.04991), (0.1034, 0.1792, -0.04991), (0.1463, 0.1463, -0.04991), (0.1792, 0.1034, -0.04991), (0.1998, 0.05355, -0.04991), (0.2069, 4.018e-07, -0.04991), (0.1998, -0.05355, -0.04991), (0.1792, -0.1034, -0.04991), (0.1463, -0.1463, -0.04991), (0.1034, -0.1792, -0.04991), (0.05355, -0.1998, -0.04991), (-5.879e-09, -0.2069, -0.04991), (-0.05355, -0.1998, -0.04991), (-0.1034, -0.1792, -0.04991), (-0.1463, -0.1463, -0.04991), (-0.1792, -0.1034, -0.04991), (-0.1998, -0.05355, -0.04991), (-0.2069, 4.19e-07, -0.04991), (-0.1998, 0.05355, -0.04991), (-0.1792, 0.1034, -0.04991), (-0.1463, 0.1463, -0.04991), (-0.1034, 0.1792, -0.04991), (-0.05355, 0.1998, -0.04991), (2.363e-08, 0.2069, -0.04991), (0.5616, 0.1505, -0.04991), (0.2311, 0.06192, -0.04991), (-0.2392, 4.194e-07, -0.04991), (-0.5814, 4.569e-07, -0.04991), (-0.1505, -0.5616, -0.04991), (-0.06192, -0.2311, -0.04991), (-1.101e-08, -0.2392, -0.04991), (-6.478e-08, -0.5814, -0.04991), (-0.1196, -0.2072, -0.04991), (-0.2907, -0.5035, -0.04991), (-0.1692, -0.1692, -0.04991), (-0.4111, -0.4111, -0.04991), (0.2907, 0.5035, -0.04991), (0.1196, 0.2072, -0.04991), (0.06192, 0.2311, -0.04991), (0.1505, 0.5616, -0.04991), (-0.5035, -0.2907, -0.04991), (-0.2072, -0.1196, -0.04991), (0.1692, 0.1692, -0.04991), (0.4111, 0.4111, -0.04991), (-0.2311, -0.06191, -0.04991), (-0.5616, -0.1505, -0.04991), (0.2072, 0.1196, -0.04991), (0.5035, 0.2907, -0.04991), (0.1606, 0.5995, -0.04991), (0.3103, 0.5375, -0.04991), (0.4389, 0.4389, -0.04991), (0.5375, 0.3103, -0.04991), (0.5995, 0.1606, -0.04991), (0.6207, 4.072e-07, -0.04991), (0.5995, -0.1606, -0.04991), (0.5375, -0.3103, -0.04991), (0.4389, -0.4389, -0.04991), (0.3103, -0.5375, -0.04991), (0.1606, -0.5995, -0.04991), (-6.783e-08, -0.6207, -0.04991), (-0.1606, -0.5995, -0.04991), (-0.3103, -0.5375, -0.04991), (-0.4389, -0.4389, -0.04991), (-0.5375, -0.3103, -0.04991), (-0.5995, -0.1606, -0.04991), (-0.6207, 4.57e-07, -0.04991), (-0.5995, 0.1606, -0.04991), (-0.5375, 0.3103, -0.04991), (-0.4389, 0.4389, -0.04991), (-0.3103, 0.5375, -0.04991), (-0.1606, 0.5995, -0.04991), (2.024e-08, 0.6207, -0.04991), (0.1606, 0.5995, 9.262e-05), (0.3103, 0.5375, 9.262e-05), (0.4389, 0.4389, 9.262e-05), (0.5375, 0.3103, 9.262e-05), (0.5995, 0.1606, 9.262e-05), (0.6207, 4.072e-07, 9.262e-05), (0.5995, -0.1606, 9.262e-05), (0.5375, -0.3103, 9.262e-05), (0.4389, -0.4389, 9.262e-05), (0.3103, -0.5375, 9.262e-05), (0.1606, -0.5995, 9.262e-05), (-6.783e-08, -0.6207, 9.262e-05), (-0.1606, -0.5995, 9.262e-05), (-0.3103, -0.5375, 9.262e-05), (-0.4389, -0.4389, 9.262e-05), (-0.5375, -0.3103, 9.262e-05), (-0.5995, -0.1606, 9.262e-05), (-0.6207, 4.57e-07, 9.262e-05), (-0.5995, 0.1606, 9.262e-05), (-0.5375, 0.3103, 9.262e-05), (-0.4389, 0.4389, 9.262e-05), (-0.3103, 0.5375, 9.262e-05), (-0.1606, 0.5995, 9.262e-05), (2.024e-08, 0.6207, 9.262e-05), (-0.2311, 0.06192, -0.04991), (-0.5616, 0.1505, -0.04991), (0.5814, 4.115e-07, -0.04991), (0.2392, 4.005e-07, -0.04991), (-0.5035, 0.2907, -0.04991), (-0.2072, 0.1196, -0.04991), (0.5616, -0.1505, -0.04991), (0.2311, -0.06191, -0.04991), (-0.4111, 0.4111, -0.04991), (-0.1692, 0.1692, -0.04991), (0.5035, -0.2907, -0.04991), (0.2072, -0.1196, -0.04991), (-0.1196, 0.2072, -0.04991), (-0.2907, 0.5035, -0.04991), (0.4111, -0.4111, -0.04991), (0.1692, -0.1692, -0.04991), (-0.1505, 0.5616, -0.04991), (-0.06192, 0.2311, -0.04991), (0.1196, -0.2072, -0.04991), (0.2907, -0.5035, -0.04991), (2.088e-08, 0.5814, -0.04991), (2.342e-08, 0.2392, -0.04991), (0.1505, -0.5616, -0.04991), (0.06192, -0.2311, -0.04991), (0.5479, 0.1468, -0.02491), (0.2498, 0.06694, -0.02491), (-0.2586, 4.225e-07, -0.02491), (-0.5672, 4.541e-07, -0.02491), (-0.1468, -0.5479, -0.02491), (-0.06694, -0.2498, -0.02491), (-1.472e-08, -0.2586, -0.02491), (-6.125e-08, -0.5672, -0.02491), (-0.1293, -0.224, -0.02491), (-0.2836, -0.4912, -0.02491), (-0.1829, -0.1829, -0.02491), (-0.4011, -0.4011, -0.02491), (0.2836, 0.4912, -0.02491), (0.1293, 0.224, -0.02491), (0.06694, 0.2498, -0.02491), (0.1468, 0.5479, -0.02491), (-0.4912, -0.2836, -0.02491), (-0.224, -0.1293, -0.02491), (0.1829, 0.1829, -0.02491), (0.4011, 0.4011, -0.02491), (-0.2498, -0.06694, -0.02491), (-0.5479, -0.1468, -0.02491), (0.224, 0.1293, -0.02491), (0.4912, 0.2836, -0.02491), (-0.2498, 0.06694, -0.02491), (-0.5479, 0.1468, -0.02491), (0.5672, 4.096e-07, -0.02491), (0.2586, 4.019e-07, -0.02491), (-0.4912, 0.2836, -0.02491), (-0.224, 0.1293, -0.02491), (0.5479, -0.1468, -0.02491), (0.2498, -0.06694, -0.02491), (-0.4011, 0.4011, -0.02491), (-0.1829, 0.1829, -0.02491), (0.4912, -0.2836, -0.02491), (0.224, -0.1293, -0.02491), (-0.1293, 0.224, -0.02491), (-0.2836, 0.4912, -0.02491), (0.4011, -0.4011, -0.02491), (0.1829, -0.1829, -0.02491), (-0.1468, 0.5479, -0.02491), (-0.06694, 0.2498, -0.02491), (0.1293, -0.224, -0.02491), (0.2836, -0.4912, -0.02491), (2.099e-08, 0.5672, -0.02491), (2.276e-08, 0.2586, -0.02491), (0.1468, -0.5479, -0.02491), (0.06694, -0.2498, -0.02491)], [], [(0, 478, 1127, 469), (0, 469, 1126, 479), (0, 479, 1010, 266), (0, 266, 1011, 478), (1, 481, 1128, 470), (1, 470, 1127, 478), (1, 478, 1011, 267), (1, 267, 1012, 481), (2, 482, 1125, 467), (2, 467, 1124, 480), (2, 480, 1008, 264), (2, 264, 1009, 482), (3, 477, 1023, 476), (3, 476, 1128, 481), (3, 481, 1012, 477), (4, 479, 1126, 468), (4, 468, 1125, 482), (4, 482, 1009, 265), (4, 265, 1010, 479), (5, 272, 1009, 264), (5, 264, 1008, 273), (5, 273, 1013, 268), (5, 268, 1014, 272), (6, 483, 1023, 477), (6, 477, 1012, 274), (6, 274, 1017, 483), (7, 275, 1010, 265), (7, 265, 1009, 272), (7, 272, 1014, 269), (7, 269, 1015, 275), (8, 276, 1011, 266), (8, 266, 1010, 275), (8, 275, 1015, 270), (8, 270, 1016, 276), (9, 274, 1012, 267), (9, 267, 1011, 276), (9, 276, 1016, 271), (9, 271, 1017, 274), (10, 283, 1017, 271), (10, 271, 1016, 284), (10, 284, 1021, 280), (10, 280, 1022, 283), (11, 285, 1014, 268), (11, 268, 1013, 282), (11, 282, 1018, 277), (11, 277, 1019, 285), (12, 281, 1023, 483), (12, 483, 1017, 283), (12, 283, 1022, 281), (13, 286, 1015, 269), (13, 269, 1014, 285), (13, 285, 1019, 278), (13, 278, 1020, 286), (14, 284, 1016, 270), (14, 270, 1015, 286), (14, 286, 1020, 279), (14, 279, 1021, 284), (15, 291, 1020, 278), (15, 278, 1019, 292), (15, 292, 1025, 288), (15, 288, 1026, 291), (16, 293, 1021, 279), (16, 279, 1020, 291), (16, 291, 1026, 289), (16, 289, 1027, 293), (17, 295, 1022, 280), (17, 280, 1021, 293), (17, 293, 1027, 290), (17, 290, 1028, 295), (18, 292, 1019, 277), (18, 277, 1018, 294), (18, 294, 1024, 287), (18, 287, 1025, 292), (19, 484, 1023, 281), (19, 281, 1022, 295), (19, 295, 1028, 484), (20, 300, 1025, 287), (20, 287, 1024, 301), (20, 301, 1029, 296), (20, 296, 1030, 300), (21, 485, 1023, 484), (21, 484, 1028, 302), (21, 302, 1033, 485), (22, 303, 1026, 288), (22, 288, 1025, 300), (22, 300, 1030, 297), (22, 297, 1031, 303), (23, 304, 1027, 289), (23, 289, 1026, 303), (23, 303, 1031, 298), (23, 298, 1032, 304), (24, 302, 1028, 290), (24, 290, 1027, 304), (24, 304, 1032, 299), (24, 299, 1033, 302), (25, 309, 1032, 298), (25, 298, 1031, 310), (25, 310, 1036, 307), (25, 307, 1037, 309), (26, 312, 1033, 299), (26, 299, 1032, 309), (26, 309, 1037, 308), (26, 308, 1038, 312), (27, 313, 1030, 296), (27, 296, 1029, 311), (27, 311, 1034, 305), (27, 305, 1035, 313), (28, 486, 1023, 485), (28, 485, 1033, 312), (28, 312, 1038, 486), (29, 310, 1031, 297), (29, 297, 1030, 313), (29, 313, 1035, 306), (29, 306, 1036, 310), (30, 318, 1036, 306), (30, 306, 1035, 319), (30, 319, 1040, 315), (30, 315, 1041, 318), (31, 320, 1037, 307), (31, 307, 1036, 318), (31, 318, 1041, 316), (31, 316, 1042, 320), (32, 322, 1038, 308), (32, 308, 1037, 320), (32, 320, 1042, 317), (32, 317, 1043, 322), (33, 319, 1035, 305), (33, 305, 1034, 321), (33, 321, 1039, 314), (33, 314, 1040, 319), (34, 487, 1023, 486), (34, 486, 1038, 322), (34, 322, 1043, 487), (35, 327, 1043, 317), (35, 317, 1042, 328), (35, 328, 1047, 326), (35, 326, 1048, 327), (36, 329, 1040, 314), (36, 314, 1039, 330), (36, 330, 1044, 323), (36, 323, 1045, 329), (37, 488, 1023, 487), (37, 487, 1043, 327), (37, 327, 1048, 488), (38, 331, 1041, 315), (38, 315, 1040, 329), (38, 329, 1045, 324), (38, 324, 1046, 331), (39, 328, 1042, 316), (39, 316, 1041, 331), (39, 331, 1046, 325), (39, 325, 1047, 328), (40, 336, 1047, 325), (40, 325, 1046, 337), (40, 337, 1051, 334), (40, 334, 1052, 336), (41, 339, 1048, 326), (41, 326, 1047, 336), (41, 336, 1052, 335), (41, 335, 1053, 339), (42, 340, 1045, 323), (42, 323, 1044, 338), (42, 338, 1049, 332), (42, 332, 1050, 340), (43, 489, 1023, 488), (43, 488, 1048, 339), (43, 339, 1053, 489), (44, 337, 1046, 324), (44, 324, 1045, 340), (44, 340, 1050, 333), (44, 333, 1051, 337), (45, 490, 1023, 489), (45, 489, 1053, 345), (45, 345, 1058, 490), (46, 346, 1051, 333), (46, 333, 1050, 347), (46, 347, 1055, 342), (46, 342, 1056, 346), (47, 348, 1052, 334), (47, 334, 1051, 346), (47, 346, 1056, 343), (47, 343, 1057, 348), (48, 345, 1053, 335), (48, 335, 1052, 348), (48, 348, 1057, 344), (48, 344, 1058, 345), (49, 347, 1050, 332), (49, 332, 1049, 349), (49, 349, 1054, 341), (49, 341, 1055, 347), (50, 354, 1058, 344), (50, 344, 1057, 355), (50, 355, 1062, 353), (50, 353, 1063, 354), (51, 356, 1055, 341), (51, 341, 1054, 357), (51, 357, 1059, 350), (51, 350, 1060, 356), (52, 491, 1023, 490), (52, 490, 1058, 354), (52, 354, 1063, 491), (53, 358, 1056, 342), (53, 342, 1055, 356), (53, 356, 1060, 351), (53, 351, 1061, 358), (54, 355, 1057, 343), (54, 343, 1056, 358), (54, 358, 1061, 352), (54, 352, 1062, 355), (55, 363, 1062, 352), (55, 352, 1061, 364), (55, 364, 1066, 361), (55, 361, 1067, 363), (56, 366, 1063, 353), (56, 353, 1062, 363), (56, 363, 1067, 362), (56, 362, 1068, 366), (57, 367, 1060, 350), (57, 350, 1059, 365), (57, 365, 1064, 359), (57, 359, 1065, 367), (58, 492, 1023, 491), (58, 491, 1063, 366), (58, 366, 1068, 492), (59, 364, 1061, 351), (59, 351, 1060, 367), (59, 367, 1065, 360), (59, 360, 1066, 364), (60, 493, 1023, 492), (60, 492, 1068, 372), (60, 372, 1073, 493), (61, 373, 1066, 360), (61, 360, 1065, 374), (61, 374, 1070, 369), (61, 369, 1071, 373), (62, 375, 1067, 361), (62, 361, 1066, 373), (62, 373, 1071, 370), (62, 370, 1072, 375), (63, 372, 1068, 362), (63, 362, 1067, 375), (63, 375, 1072, 371), (63, 371, 1073, 372), (64, 374, 1065, 359), (64, 359, 1064, 376), (64, 376, 1069, 368), (64, 368, 1070, 374), (65, 381, 1073, 371), (65, 371, 1072, 382), (65, 382, 1077, 380), (65, 380, 1078, 381), (66, 383, 1070, 368), (66, 368, 1069, 384), (66, 384, 1074, 377), (66, 377, 1075, 383), (67, 494, 1023, 493), (67, 493, 1073, 381), (67, 381, 1078, 494), (68, 385, 1071, 369), (68, 369, 1070, 383), (68, 383, 1075, 378), (68, 378, 1076, 385), (69, 382, 1072, 370), (69, 370, 1071, 385), (69, 385, 1076, 379), (69, 379, 1077, 382), (70, 390, 1077, 379), (70, 379, 1076, 391), (70, 391, 1081, 388), (70, 388, 1082, 390), (71, 393, 1078, 380), (71, 380, 1077, 390), (71, 390, 1082, 389), (71, 389, 1083, 393), (72, 394, 1075, 377), (72, 377, 1074, 392), (72, 392, 1079, 386), (72, 386, 1080, 394), (73, 495, 1023, 494), (73, 494, 1078, 393), (73, 393, 1083, 495), (74, 391, 1076, 378), (74, 378, 1075, 394), (74, 394, 1080, 387), (74, 387, 1081, 391), (75, 496, 1023, 495), (75, 495, 1083, 399), (75, 399, 1088, 496), (76, 400, 1081, 387), (76, 387, 1080, 401), (76, 401, 1085, 396), (76, 396, 1086, 400), (77, 402, 1082, 388), (77, 388, 1081, 400), (77, 400, 1086, 397), (77, 397, 1087, 402), (78, 399, 1083, 389), (78, 389, 1082, 402), (78, 402, 1087, 398), (78, 398, 1088, 399), (79, 401, 1080, 386), (79, 386, 1079, 403), (79, 403, 1084, 395), (79, 395, 1085, 401), (80, 409, 1088, 398), (80, 398, 1087, 410), (80, 410, 1092, 407), (80, 407, 1093, 409), (81, 411, 1085, 395), (81, 395, 1084, 408), (81, 408, 1089, 404), (81, 404, 1090, 411), (82, 497, 1023, 496), (82, 496, 1088, 409), (82, 409, 1093, 497), (83, 412, 1086, 396), (83, 396, 1085, 411), (83, 411, 1090, 405), (83, 405, 1091, 412), (84, 410, 1087, 397), (84, 397, 1086, 412), (84, 412, 1091, 406), (84, 406, 1092, 410), (85, 417, 1092, 406), (85, 406, 1091, 418), (85, 418, 1096, 415), (85, 415, 1097, 417), (86, 420, 1093, 407), (86, 407, 1092, 417), (86, 417, 1097, 416), (86, 416, 1098, 420), (87, 421, 1090, 404), (87, 404, 1089, 419), (87, 419, 1094, 413), (87, 413, 1095, 421), (88, 498, 1023, 497), (88, 497, 1093, 420), (88, 420, 1098, 498), (89, 418, 1091, 405), (89, 405, 1090, 421), (89, 421, 1095, 414), (89, 414, 1096, 418), (90, 426, 1095, 413), (90, 413, 1094, 427), (90, 427, 1099, 422), (90, 422, 1100, 426), (91, 499, 1023, 498), (91, 498, 1098, 428), (91, 428, 1103, 499), (92, 429, 1096, 414), (92, 414, 1095, 426), (92, 426, 1100, 423), (92, 423, 1101, 429), (93, 430, 1097, 415), (93, 415, 1096, 429), (93, 429, 1101, 424), (93, 424, 1102, 430), (94, 428, 1098, 416), (94, 416, 1097, 430), (94, 430, 1102, 425), (94, 425, 1103, 428), (95, 436, 1103, 425), (95, 425, 1102, 437), (95, 437, 1107, 434), (95, 434, 1108, 436), (96, 438, 1100, 422), (96, 422, 1099, 435), (96, 435, 1104, 431), (96, 431, 1105, 438), (97, 500, 1023, 499), (97, 499, 1103, 436), (97, 436, 1108, 500), (98, 439, 1101, 423), (98, 423, 1100, 438), (98, 438, 1105, 432), (98, 432, 1106, 439), (99, 437, 1102, 424), (99, 424, 1101, 439), (99, 439, 1106, 433), (99, 433, 1107, 437), (100, 444, 1106, 432), (100, 432, 1105, 445), (100, 445, 1110, 441), (100, 441, 1111, 444), (101, 446, 1107, 433), (101, 433, 1106, 444), (101, 444, 1111, 442), (101, 442, 1112, 446), (102, 448, 1108, 434), (102, 434, 1107, 446), (102, 446, 1112, 443), (102, 443, 1113, 448), (103, 445, 1105, 431), (103, 431, 1104, 447), (103, 447, 1109, 440), (103, 440, 1110, 445), (104, 501, 1023, 500), (104, 500, 1108, 448), (104, 448, 1113, 501), (105, 453, 1110, 440), (105, 440, 1109, 454), (105, 454, 1114, 449), (105, 449, 1115, 453), (106, 502, 1023, 501), (106, 501, 1113, 455), (106, 455, 1118, 502), (107, 456, 1111, 441), (107, 441, 1110, 453), (107, 453, 1115, 450), (107, 450, 1116, 456), (108, 457, 1112, 442), (108, 442, 1111, 456), (108, 456, 1116, 451), (108, 451, 1117, 457), (109, 455, 1113, 443), (109, 443, 1112, 457), (109, 457, 1117, 452), (109, 452, 1118, 455), (110, 462, 1117, 451), (110, 451, 1116, 463), (110, 463, 1121, 460), (110, 460, 1122, 462), (111, 465, 1118, 452), (111, 452, 1117, 462), (111, 462, 1122, 461), (111, 461, 1123, 465), (112, 466, 1115, 449), (112, 449, 1114, 464), (112, 464, 1119, 458), (112, 458, 1120, 466), (113, 503, 1023, 502), (113, 502, 1118, 465), (113, 465, 1123, 503), (114, 463, 1116, 450), (114, 450, 1115, 466), (114, 466, 1120, 459), (114, 459, 1121, 463), (115, 471, 1121, 459), (115, 459, 1120, 472), (115, 472, 1125, 468), (115, 468, 1126, 471), (116, 473, 1122, 460), (116, 460, 1121, 471), (116, 471, 1126, 469), (116, 469, 1127, 473), (117, 475, 1123, 461), (117, 461, 1122, 473), (117, 473, 1127, 470), (117, 470, 1128, 475), (118, 472, 1120, 458), (118, 458, 1119, 474), (118, 474, 1124, 467), (118, 467, 1125, 472), (119, 476, 1023, 503), (119, 503, 1123, 475), (119, 475, 1128, 476), (120, 708, 1247, 715), (120, 715, 1132, 506), (120, 506, 1131, 716), (120, 716, 1246, 708), (121, 709, 1248, 718), (121, 718, 1133, 507), (121, 507, 1132, 715), (121, 715, 1247, 709), (122, 706, 1245, 719), (122, 719, 1130, 504), (122, 504, 1129, 717), (122, 717, 1244, 706), (123, 707, 1246, 716), (123, 716, 1131, 505), (123, 505, 1130, 719), (123, 719, 1245, 707), (124, 504, 1130, 512), (124, 512, 1135, 508), (124, 508, 1134, 513), (124, 513, 1129, 504), (125, 505, 1131, 515), (125, 515, 1136, 509), (125, 509, 1135, 512), (125, 512, 1130, 505), (126, 506, 1132, 516), (126, 516, 1137, 510), (126, 510, 1136, 515), (126, 515, 1131, 506), (127, 507, 1133, 514), (127, 514, 1138, 511), (127, 511, 1137, 516), (127, 516, 1132, 507), (128, 511, 1138, 522), (128, 522, 1143, 520), (128, 520, 1142, 523), (128, 523, 1137, 511), (129, 508, 1135, 524), (129, 524, 1140, 517), (129, 517, 1139, 521), (129, 521, 1134, 508), (130, 509, 1136, 525), (130, 525, 1141, 518), (130, 518, 1140, 524), (130, 524, 1135, 509), (131, 510, 1137, 523), (131, 523, 1142, 519), (131, 519, 1141, 525), (131, 525, 1136, 510), (132, 518, 1141, 530), (132, 530, 1146, 527), (132, 527, 1145, 531), (132, 531, 1140, 518), (133, 519, 1142, 532), (133, 532, 1147, 528), (133, 528, 1146, 530), (133, 530, 1141, 519), (134, 520, 1143, 534), (134, 534, 1148, 529), (134, 529, 1147, 532), (134, 532, 1142, 520), (135, 517, 1140, 531), (135, 531, 1145, 526), (135, 526, 1144, 533), (135, 533, 1139, 517), (136, 526, 1145, 539), (136, 539, 1150, 535), (136, 535, 1149, 540), (136, 540, 1144, 526), (137, 527, 1146, 542), (137, 542, 1151, 536), (137, 536, 1150, 539), (137, 539, 1145, 527), (138, 528, 1147, 543), (138, 543, 1152, 537), (138, 537, 1151, 542), (138, 542, 1146, 528), (139, 529, 1148, 541), (139, 541, 1153, 538), (139, 538, 1152, 543), (139, 543, 1147, 529), (140, 537, 1152, 548), (140, 548, 1157, 546), (140, 546, 1156, 549), (140, 549, 1151, 537), (141, 538, 1153, 551), (141, 551, 1158, 547), (141, 547, 1157, 548), (141, 548, 1152, 538), (142, 535, 1150, 552), (142, 552, 1155, 544), (142, 544, 1154, 550), (142, 550, 1149, 535), (143, 536, 1151, 549), (143, 549, 1156, 545), (143, 545, 1155, 552), (143, 552, 1150, 536), (144, 545, 1156, 557), (144, 557, 1161, 554), (144, 554, 1160, 558), (144, 558, 1155, 545), (145, 546, 1157, 559), (145, 559, 1162, 555), (145, 555, 1161, 557), (145, 557, 1156, 546), (146, 547, 1158, 561), (146, 561, 1163, 556), (146, 556, 1162, 559), (146, 559, 1157, 547), (147, 544, 1155, 558), (147, 558, 1160, 553), (147, 553, 1159, 560), (147, 560, 1154, 544), (148, 556, 1163, 566), (148, 566, 1168, 565), (148, 565, 1167, 567), (148, 567, 1162, 556), (149, 553, 1160, 568), (149, 568, 1165, 562), (149, 562, 1164, 569), (149, 569, 1159, 553), (150, 554, 1161, 570), (150, 570, 1166, 563), (150, 563, 1165, 568), (150, 568, 1160, 554), (151, 555, 1162, 567), (151, 567, 1167, 564), (151, 564, 1166, 570), (151, 570, 1161, 555), (152, 564, 1167, 575), (152, 575, 1172, 573), (152, 573, 1171, 576), (152, 576, 1166, 564), (153, 565, 1168, 578), (153, 578, 1173, 574), (153, 574, 1172, 575), (153, 575, 1167, 565), (154, 562, 1165, 579), (154, 579, 1170, 571), (154, 571, 1169, 577), (154, 577, 1164, 562), (155, 563, 1166, 576), (155, 576, 1171, 572), (155, 572, 1170, 579), (155, 579, 1165, 563), (156, 572, 1171, 585), (156, 585, 1176, 581), (156, 581, 1175, 586), (156, 586, 1170, 572), (157, 573, 1172, 587), (157, 587, 1177, 582), (157, 582, 1176, 585), (157, 585, 1171, 573), (158, 574, 1173, 584), (158, 584, 1178, 583), (158, 583, 1177, 587), (158, 587, 1172, 574), (159, 571, 1170, 586), (159, 586, 1175, 580), (159, 580, 1174, 588), (159, 588, 1169, 571), (160, 583, 1178, 593), (160, 593, 1183, 592), (160, 592, 1182, 594), (160, 594, 1177, 583), (161, 580, 1175, 595), (161, 595, 1180, 589), (161, 589, 1179, 596), (161, 596, 1174, 580), (162, 581, 1176, 597), (162, 597, 1181, 590), (162, 590, 1180, 595), (162, 595, 1175, 581), (163, 582, 1177, 594), (163, 594, 1182, 591), (163, 591, 1181, 597), (163, 597, 1176, 582), (164, 591, 1182, 602), (164, 602, 1187, 600), (164, 600, 1186, 603), (164, 603, 1181, 591), (165, 592, 1183, 605), (165, 605, 1188, 601), (165, 601, 1187, 602), (165, 602, 1182, 592), (166, 589, 1180, 606), (166, 606, 1185, 598), (166, 598, 1184, 604), (166, 604, 1179, 589), (167, 590, 1181, 603), (167, 603, 1186, 599), (167, 599, 1185, 606), (167, 606, 1180, 590), (168, 599, 1186, 612), (168, 612, 1191, 608), (168, 608, 1190, 613), (168, 613, 1185, 599), (169, 600, 1187, 614), (169, 614, 1192, 609), (169, 609, 1191, 612), (169, 612, 1186, 600), (170, 601, 1188, 611), (170, 611, 1193, 610), (170, 610, 1192, 614), (170, 614, 1187, 601), (171, 598, 1185, 613), (171, 613, 1190, 607), (171, 607, 1189, 615), (171, 615, 1184, 598), (172, 610, 1193, 620), (172, 620, 1198, 619), (172, 619, 1197, 621), (172, 621, 1192, 610), (173, 607, 1190, 622), (173, 622, 1195, 616), (173, 616, 1194, 623), (173, 623, 1189, 607), (174, 608, 1191, 624), (174, 624, 1196, 617), (174, 617, 1195, 622), (174, 622, 1190, 608), (175, 609, 1192, 621), (175, 621, 1197, 618), (175, 618, 1196, 624), (175, 624, 1191, 609), (176, 618, 1197, 629), (176, 629, 1202, 627), (176, 627, 1201, 630), (176, 630, 1196, 618), (177, 619, 1198, 632), (177, 632, 1203, 628), (177, 628, 1202, 629), (177, 629, 1197, 619), (178, 616, 1195, 633), (178, 633, 1200, 625), (178, 625, 1199, 631), (178, 631, 1194, 616), (179, 617, 1196, 630), (179, 630, 1201, 626), (179, 626, 1200, 633), (179, 633, 1195, 617), (180, 626, 1201, 639), (180, 639, 1206, 635), (180, 635, 1205, 640), (180, 640, 1200, 626), (181, 627, 1202, 641), (181, 641, 1207, 636), (181, 636, 1206, 639), (181, 639, 1201, 627), (182, 628, 1203, 638), (182, 638, 1208, 637), (182, 637, 1207, 641), (182, 641, 1202, 628), (183, 625, 1200, 640), (183, 640, 1205, 634), (183, 634, 1204, 642), (183, 642, 1199, 625), (184, 637, 1208, 648), (184, 648, 1213, 646), (184, 646, 1212, 649), (184, 649, 1207, 637), (185, 634, 1205, 650), (185, 650, 1210, 643), (185, 643, 1209, 647), (185, 647, 1204, 634), (186, 635, 1206, 651), (186, 651, 1211, 644), (186, 644, 1210, 650), (186, 650, 1205, 635), (187, 636, 1207, 649), (187, 649, 1212, 645), (187, 645, 1211, 651), (187, 651, 1206, 636), (188, 645, 1212, 656), (188, 656, 1217, 654), (188, 654, 1216, 657), (188, 657, 1211, 645), (189, 646, 1213, 659), (189, 659, 1218, 655), (189, 655, 1217, 656), (189, 656, 1212, 646), (190, 643, 1210, 660), (190, 660, 1215, 652), (190, 652, 1214, 658), (190, 658, 1209, 643), (191, 644, 1211, 657), (191, 657, 1216, 653), (191, 653, 1215, 660), (191, 660, 1210, 644), (192, 652, 1215, 665), (192, 665, 1220, 661), (192, 661, 1219, 666), (192, 666, 1214, 652), (193, 653, 1216, 668), (193, 668, 1221, 662), (193, 662, 1220, 665), (193, 665, 1215, 653), (194, 654, 1217, 669), (194, 669, 1222, 663), (194, 663, 1221, 668), (194, 668, 1216, 654), (195, 655, 1218, 667), (195, 667, 1223, 664), (195, 664, 1222, 669), (195, 669, 1217, 655), (196, 664, 1223, 675), (196, 675, 1228, 673), (196, 673, 1227, 676), (196, 676, 1222, 664), (197, 661, 1220, 677), (197, 677, 1225, 670), (197, 670, 1224, 674), (197, 674, 1219, 661), (198, 662, 1221, 678), (198, 678, 1226, 671), (198, 671, 1225, 677), (198, 677, 1220, 662), (199, 663, 1222, 676), (199, 676, 1227, 672), (199, 672, 1226, 678), (199, 678, 1221, 663), (200, 671, 1226, 683), (200, 683, 1231, 680), (200, 680, 1230, 684), (200, 684, 1225, 671), (201, 672, 1227, 685), (201, 685, 1232, 681), (201, 681, 1231, 683), (201, 683, 1226, 672), (202, 673, 1228, 687), (202, 687, 1233, 682), (202, 682, 1232, 685), (202, 685, 1227, 673), (203, 670, 1225, 684), (203, 684, 1230, 679), (203, 679, 1229, 686), (203, 686, 1224, 670), (204, 679, 1230, 692), (204, 692, 1235, 688), (204, 688, 1234, 693), (204, 693, 1229, 679), (205, 680, 1231, 695), (205, 695, 1236, 689), (205, 689, 1235, 692), (205, 692, 1230, 680), (206, 681, 1232, 696), (206, 696, 1237, 690), (206, 690, 1236, 695), (206, 695, 1231, 681), (207, 682, 1233, 694), (207, 694, 1238, 691), (207, 691, 1237, 696), (207, 696, 1232, 682), (208, 690, 1237, 701), (208, 701, 1242, 699), (208, 699, 1241, 702), (208, 702, 1236, 690), (209, 691, 1238, 704), (209, 704, 1243, 700), (209, 700, 1242, 701), (209, 701, 1237, 691), (210, 688, 1235, 705), (210, 705, 1240, 697), (210, 697, 1239, 703), (210, 703, 1234, 688), (211, 689, 1236, 702), (211, 702, 1241, 698), (211, 698, 1240, 705), (211, 705, 1235, 689), (212, 698, 1241, 710), (212, 710, 1246, 707), (212, 707, 1245, 711), (212, 711, 1240, 698), (213, 699, 1242, 712), (213, 712, 1247, 708), (213, 708, 1246, 710), (213, 710, 1241, 699), (214, 700, 1243, 714), (214, 714, 1248, 709), (214, 709, 1247, 712), (214, 712, 1242, 700), (215, 697, 1240, 711), (215, 711, 1245, 706), (215, 706, 1244, 713), (215, 713, 1239, 697), (216, 745, 1218, 659), (216, 659, 1213, 744), (216, 744, 1265, 736), (216, 736, 1266, 745), (217, 541, 1148, 747), (217, 747, 1252, 723), (217, 723, 1253, 746), (217, 746, 1153, 541), (218, 749, 1173, 578), (218, 578, 1168, 748), (218, 748, 1256, 727), (218, 727, 1257, 749), (219, 751, 1243, 704), (219, 704, 1238, 750), (219, 750, 1270, 741), (219, 741, 1271, 751), (220, 667, 1218, 745), (220, 745, 1266, 737), (220, 737, 1267, 752), (220, 752, 1223, 667), (221, 754, 1183, 593), (221, 593, 1178, 753), (221, 753, 1258, 729), (221, 729, 1259, 754), (222, 747, 1148, 534), (222, 534, 1143, 755), (222, 755, 1251, 722), (222, 722, 1252, 747), (223, 756, 1228, 675), (223, 675, 1223, 752), (223, 752, 1267, 738), (223, 738, 1268, 756), (224, 638, 1203, 758), (224, 758, 1263, 734), (224, 734, 1264, 757), (224, 757, 1208, 638), (225, 760, 1133, 718), (225, 718, 1248, 759), (225, 759, 1272, 743), (225, 743, 1249, 760), (226, 514, 1133, 760), (226, 760, 1249, 720), (226, 720, 1250, 761), (226, 761, 1138, 514), (227, 758, 1203, 632), (227, 632, 1198, 762), (227, 762, 1262, 733), (227, 733, 1263, 758), (228, 763, 1158, 551), (228, 551, 1153, 746), (228, 746, 1253, 724), (228, 724, 1254, 763), (229, 759, 1248, 714), (229, 714, 1243, 751), (229, 751, 1271, 742), (229, 742, 1272, 759), (230, 748, 1168, 566), (230, 566, 1163, 764), (230, 764, 1255, 726), (230, 726, 1256, 748), (231, 755, 1143, 522), (231, 522, 1138, 761), (231, 761, 1250, 721), (231, 721, 1251, 755), (232, 744, 1213, 648), (232, 648, 1208, 757), (232, 757, 1264, 735), (232, 735, 1265, 744), (233, 611, 1188, 766), (233, 766, 1260, 731), (233, 731, 1261, 765), (233, 765, 1193, 611), (234, 766, 1188, 605), (234, 605, 1183, 754), (234, 754, 1259, 730), (234, 730, 1260, 766), (235, 694, 1233, 767), (235, 767, 1269, 740), (235, 740, 1270, 750), (235, 750, 1238, 694), (236, 762, 1198, 620), (236, 620, 1193, 765), (236, 765, 1261, 732), (236, 732, 1262, 762), (237, 764, 1163, 561), (237, 561, 1158, 763), (237, 763, 1254, 725), (237, 725, 1255, 764), (238, 767, 1233, 687), (238, 687, 1228, 756), (238, 756, 1268, 739), (238, 739, 1269, 767), (239, 584, 1173, 749), (239, 749, 1257, 728), (239, 728, 1258, 753), (239, 753, 1178, 584), (240, 793, 1262, 732), (240, 732, 1261, 792), (240, 792, 1285, 780), (240, 780, 1286, 793), (241, 795, 1255, 725), (241, 725, 1254, 794), (241, 794, 1278, 773), (241, 773, 1279, 795), (242, 740, 1269, 797), (242, 797, 1293, 788), (242, 788, 1294, 796), (242, 796, 1270, 740), (243, 798, 1263, 733), (243, 733, 1262, 793), (243, 793, 1286, 781), (243, 781, 1287, 798), (244, 799, 1256, 726), (244, 726, 1255, 795), (244, 795, 1279, 774), (244, 774, 1280, 799), (245, 800, 1271, 741), (245, 741, 1270, 796), (245, 796, 1294, 789), (245, 789, 1295, 800), (246, 734, 1263, 798), (246, 798, 1287, 782), (246, 782, 1288, 801), (246, 801, 1264, 734), (247, 802, 1257, 727), (247, 727, 1256, 799), (247, 799, 1280, 775), (247, 775, 1281, 802), (248, 803, 1272, 742), (248, 742, 1271, 800), (248, 800, 1295, 790), (248, 790, 1296, 803), (249, 720, 1249, 805), (249, 805, 1273, 768), (249, 768, 1274, 804), (249, 804, 1250, 720), (250, 806, 1265, 735), (250, 735, 1264, 801), (250, 801, 1288, 783), (250, 783, 1289, 806), (251, 728, 1257, 802), (251, 802, 1281, 776), (251, 776, 1282, 807), (251, 807, 1258, 728), (252, 805, 1249, 743), (252, 743, 1272, 803), (252, 803, 1296, 791), (252, 791, 1273, 805), (253, 808, 1251, 721), (253, 721, 1250, 804), (253, 804, 1274, 769), (253, 769, 1275, 808), (254, 809, 1266, 736), (254, 736, 1265, 806), (254, 806, 1289, 784), (254, 784, 1290, 809), (255, 810, 1259, 729), (255, 729, 1258, 807), (255, 807, 1282, 777), (255, 777, 1283, 810), (256, 811, 1252, 722), (256, 722, 1251, 808), (256, 808, 1275, 770), (256, 770, 1276, 811), (257, 737, 1266, 809), (257, 809, 1290, 785), (257, 785, 1291, 812), (257, 812, 1267, 737), (258, 813, 1260, 730), (258, 730, 1259, 810), (258, 810, 1283, 778), (258, 778, 1284, 813), (259, 723, 1252, 811), (259, 811, 1276, 771), (259, 771, 1277, 814), (259, 814, 1253, 723), (260, 815, 1268, 738), (260, 738, 1267, 812), (260, 812, 1291, 786), (260, 786, 1292, 815), (261, 731, 1260, 813), (261, 813, 1284, 779), (261, 779, 1285, 792), (261, 792, 1261, 731), (262, 794, 1254, 724), (262, 724, 1253, 814), (262, 814, 1277, 772), (262, 772, 1278, 794), (263, 797, 1269, 739), (263, 739, 1268, 815), (263, 815, 1292, 787), (263, 787, 1293, 797), (1274, 1298, 817, 769), (791, 839, 1297, 1273), (1289, 1313, 832, 784), (769, 817, 1299, 1275), (1282, 1306, 825, 777), (784, 832, 1314, 1290), (1299, 818, 770, 1275), (777, 825, 1307, 1283), (1314, 833, 785, 1290), (770, 818, 1300, 1276), (1291, 785, 833, 1315), (1307, 826, 778, 1283), (1300, 819, 771, 1276), (778, 826, 1308, 1284), (1277, 771, 819, 1301), (1291, 1315, 834, 786), (1308, 827, 779, 1284), (786, 834, 1316, 1292), (1285, 779, 827, 1309), (1277, 1301, 820, 772), (1316, 835, 787, 1292), (772, 820, 1302, 1278), (1285, 1309, 828, 780), (787, 835, 1317, 1293), (1302, 821, 773, 1278), (780, 828, 1310, 1286), (1317, 836, 788, 1293), (773, 821, 1303, 1279), (1294, 788, 836, 1318), (1310, 829, 781, 1286), (1303, 822, 774, 1279), (781, 829, 1311, 1287), (1294, 1318, 837, 789), (774, 822, 1304, 1280), (1311, 830, 782, 1287), (789, 837, 1319, 1295), (1288, 782, 830, 1312), (1304, 823, 775, 1280), (1319, 838, 790, 1295), (775, 823, 1305, 1281), (1297, 816, 768, 1273), (790, 838, 1320, 1296), (1274, 768, 816, 1298), (1288, 1312, 831, 783), (1305, 824, 776, 1281), (783, 831, 1313, 1289), (1282, 776, 824, 1306), (1309, 1333, 852, 828), (1302, 1326, 845, 821), (828, 852, 1334, 1310), (1341, 860, 836, 1317), (821, 845, 1327, 1303), (1318, 836, 860, 1342), (1334, 853, 829, 1310), (1327, 846, 822, 1303), (829, 853, 1335, 1311), (1318, 1342, 861, 837), (822, 846, 1328, 1304), (1335, 854, 830, 1311), (837, 861, 1343, 1319), (1312, 830, 854, 1336), (1328, 847, 823, 1304), (1343, 862, 838, 1319), (823, 847, 1329, 1305), (1321, 840, 816, 1297), (838, 862, 1344, 1320), (1298, 816, 840, 1322), (1312, 1336, 855, 831), (1329, 848, 824, 1305), (831, 855, 1337, 1313), (1306, 824, 848, 1330), (1344, 863, 839, 1320), (1298, 1322, 841, 817), (839, 863, 1321, 1297), (1337, 856, 832, 1313), (817, 841, 1323, 1299), (1306, 1330, 849, 825), (832, 856, 1338, 1314), (1323, 842, 818, 1299), (825, 849, 1331, 1307), (1338, 857, 833, 1314), (818, 842, 1324, 1300), (1315, 833, 857, 1339), (1331, 850, 826, 1307), (1324, 843, 819, 1300), (826, 850, 1332, 1308), (1301, 819, 843, 1325), (1315, 1339, 858, 834), (1332, 851, 827, 1308), (834, 858, 1340, 1316), (1309, 827, 851, 1333), (1301, 1325, 844, 820), (1340, 859, 835, 1316), (820, 844, 1326, 1302), (1431, 1479, 973, 925), (835, 859, 1341, 1317), (1372, 867, 959, 1368), (925, 973, 1475, 1427), (1345, 959, 867, 1373), (1440, 912, 850, 1331), (1385, 880, 957, 1366), (850, 912, 1351, 1332), (1426, 926, 860, 1341), (957, 880, 1386, 1348), (1342, 860, 926, 1429), (1371, 866, 955, 1364), (1443, 986, 938, 1347), (955, 866, 1372, 1368), (1417, 938, 986, 1465), (1361, 1384, 879, 953), (1364, 1460, 999, 951), (953, 879, 1385, 1366), (1357, 1370, 865, 951), (951, 999, 1453, 1357), (1438, 914, 863, 1344), (951, 865, 1371, 1364), (1383, 878, 949, 1356), (863, 914, 1359, 1321), (1361, 949, 878, 1384), (1424, 928, 846, 1327), (1369, 864, 947, 1360), (846, 928, 1428, 1328), (1357, 947, 864, 1370), (1428, 1476, 972, 924), (1382, 877, 945, 1354), (924, 972, 1480, 1432), (1467, 985, 937, 1419), (945, 877, 1383, 1356), (1330, 1435, 916, 849), (937, 985, 1441, 1345), (1349, 1381, 876, 943), (849, 916, 1440, 1331), (1422, 930, 859, 1340), (943, 876, 1382, 1354), (1358, 1454, 998, 950), (859, 930, 1426, 1341), (1380, 875, 941, 1352), (950, 998, 1459, 1363), (1349, 941, 875, 1381), (1481, 971, 923, 1433), (1434, 918, 862, 1343), (923, 971, 1478, 1430), (1370, 1394, 889, 865), (862, 918, 1438, 1344), (1385, 1409, 904, 880), (865, 889, 1395, 1371), (1378, 1402, 897, 873), (880, 904, 1410, 1386), (1395, 890, 866, 1371), (873, 897, 1403, 1379), (1410, 905, 881, 1386), (866, 890, 1396, 1372), (1387, 881, 905, 1411), (1403, 898, 874, 1379), (1396, 891, 867, 1372), (874, 898, 1404, 1380), (1373, 867, 891, 1397), (1387, 1411, 906, 882), (1404, 899, 875, 1380), (882, 906, 1412, 1388), (1381, 875, 899, 1405), (1373, 1397, 892, 868), (1412, 907, 883, 1388), (868, 892, 1398, 1374), (1381, 1405, 900, 876), (883, 907, 1413, 1389), (1398, 893, 869, 1374), (876, 900, 1406, 1382), (1413, 908, 884, 1389), (869, 893, 1399, 1375), (1390, 884, 908, 1414), (1406, 901, 877, 1382), (1399, 894, 870, 1375), (877, 901, 1407, 1383), (1390, 1414, 909, 885), (870, 894, 1400, 1376), (1407, 902, 878, 1383), (885, 909, 1415, 1391), (1384, 878, 902, 1408), (1400, 895, 871, 1376), (1415, 910, 886, 1391), (871, 895, 1401, 1377), (1393, 888, 864, 1369), (886, 910, 1416, 1392), (1370, 864, 888, 1394), (1384, 1408, 903, 879), (1401, 896, 872, 1377), (879, 903, 1409, 1385), (1378, 872, 896, 1402), (1416, 911, 887, 1392), (1386, 881, 939, 1348), (887, 911, 1393, 1369), (1418, 939, 881, 1387), (1339, 1417, 934, 858), (1345, 1373, 868, 937), (858, 934, 1422, 1340), (1428, 924, 847, 1328), (937, 868, 1374, 1419), (1418, 1387, 882, 935), (847, 924, 1432, 1329), (1374, 869, 933, 1419), (935, 882, 1388, 1421), (1346, 1442, 984, 936), (933, 869, 1375, 1423), (1388, 883, 931, 1421), (936, 984, 1468, 1420), (1375, 870, 929, 1423), (931, 883, 1389, 1425), (1342, 1429, 922, 861), (929, 870, 1376, 1427), (1389, 884, 927, 1425), (861, 922, 1434, 1343), (1430, 927, 884, 1390), (1376, 871, 925, 1427), (1457, 997, 949, 1361), (925, 871, 1377, 1431), (1356, 949, 997, 1452), (1430, 1390, 885, 923), (1429, 1477, 970, 922), (923, 885, 1391, 1433), (1377, 872, 921, 1431), (922, 970, 1482, 1434), (1436, 921, 872, 1378), (1432, 920, 848, 1329), (1330, 848, 920, 1435), (1391, 886, 919, 1433), (1421, 1469, 983, 935), (919, 886, 1392, 1437), (1436, 1378, 873, 917), (935, 983, 1466, 1418), (1451, 996, 948, 1355), (917, 873, 1379, 1439), (1362, 948, 996, 1458), (1392, 887, 915, 1437), (1420, 932, 845, 1326), (915, 887, 1369, 1360), (1379, 874, 913, 1439), (845, 932, 1424, 1327), (1325, 1346, 936, 844), (913, 874, 1380, 1352), (1484, 969, 921, 1436), (844, 936, 1420, 1326), (1431, 921, 969, 1479), (1347, 938, 857, 1338), (1339, 857, 938, 1417), (1417, 1465, 982, 934), (1351, 940, 851, 1332), (934, 982, 1470, 1422), (1333, 851, 940, 1350), (1453, 995, 947, 1357), (1360, 947, 995, 1456), (1333, 1350, 942, 852), (1480, 968, 920, 1432), (852, 942, 1353, 1334), (1435, 920, 968, 1483), (1353, 944, 853, 1334), (1423, 1471, 981, 933), (853, 944, 1355, 1335), (1359, 946, 840, 1321), (933, 981, 1467, 1419), (1322, 840, 946, 1358), (1455, 994, 946, 1359), (1358, 946, 994, 1454), (1355, 948, 854, 1335), (1336, 854, 948, 1362), (1437, 1485, 967, 919), (1322, 1358, 950, 841), (919, 967, 1481, 1433), (1441, 1007, 959, 1345), (841, 950, 1363, 1323), (1368, 959, 1007, 1464), (1336, 1362, 952, 855), (1420, 1468, 980, 932), (855, 952, 1365, 1337), (1363, 954, 842, 1323), (932, 980, 1472, 1424), (1356, 1452, 993, 945), (842, 954, 1367, 1324), (1365, 956, 856, 1337), (945, 993, 1450, 1354), (1434, 1482, 966, 918), (856, 956, 1347, 1338), (1367, 958, 843, 1324), (918, 966, 1486, 1438), (1325, 843, 958, 1346), (1463, 1006, 958, 1367), (1346, 958, 1006, 1442), (1475, 973, 972, 1476), (1487, 961, 960, 1488), (972, 973, 1479, 1480), (1473, 975, 974, 1474), (960, 961, 1448, 1447), (1477, 974, 975, 1478), (1485, 963, 962, 1486), (1471, 977, 976, 1472), (962, 963, 1456, 1455), (1483, 1484, 965, 964), (976, 977, 1475, 1476), (1469, 979, 978, 1470), (964, 965, 1487, 1488), (1477, 1478, 971, 970), (978, 979, 1473, 1474), (1479, 969, 968, 1480), (970, 971, 1481, 1482), (1483, 968, 969, 1484), (1465, 1466, 983, 982), (1467, 981, 980, 1468), (982, 983, 1469, 1470), (1481, 967, 966, 1482), (980, 981, 1471, 1472), (1442, 1441, 985, 984), (966, 967, 1485, 1486), (1444, 987, 986, 1443), (984, 985, 1467, 1468), (1465, 986, 987, 1466), (1448, 989, 988, 1447), (1446, 988, 989, 1445), (1446, 1445, 991, 990), (1450, 993, 992, 1449), (990, 991, 1450, 1449), (1456, 995, 994, 1455), (992, 993, 1452, 1451), (1454, 994, 995, 1453), (1452, 997, 996, 1451), (1458, 996, 997, 1457), (1454, 1453, 999, 998), (1458, 1457, 1001, 1000), (998, 999, 1460, 1459), (1460, 1003, 1002, 1459), (1000, 1001, 1462, 1461), (1462, 1005, 1004, 1461), (1002, 1003, 1464, 1463), (1464, 1007, 1006, 1463), (1004, 1005, 1444, 1443), (1442, 1006, 1007, 1441), (1362, 1458, 1000, 952), (1440, 1488, 960, 912), (952, 1000, 1461, 1365), (1466, 987, 939, 1418), (912, 960, 1447, 1351), (1348, 939, 987, 1444), (1474, 974, 926, 1426), (1429, 926, 974, 1477), (1366, 1462, 1001, 953), (1352, 1448, 961, 913), (953, 1001, 1457, 1361), (1447, 988, 940, 1351), (913, 961, 1487, 1439), (1350, 940, 988, 1446), (1478, 975, 927, 1430), (1425, 927, 975, 1473), (1459, 1002, 954, 1363), (1486, 962, 914, 1438), (954, 1002, 1463, 1367), (1445, 989, 941, 1349), (914, 962, 1455, 1359), (1352, 941, 989, 1448), (1472, 976, 928, 1424), (1368, 1464, 1003, 955), (928, 976, 1476, 1428), (1360, 1456, 963, 915), (955, 1003, 1460, 1364), (1350, 1446, 990, 942), (915, 963, 1485, 1437), (1475, 977, 929, 1427), (942, 990, 1449, 1353), (1461, 1004, 956, 1365), (929, 977, 1471, 1423), (1435, 1483, 964, 916), (956, 1004, 1443, 1347), (1450, 991, 943, 1354), (916, 964, 1488, 1440), (1470, 978, 930, 1422), (943, 991, 1445, 1349), (1348, 1444, 1005, 957), (930, 978, 1474, 1426), (1487, 965, 917, 1439), (957, 1005, 1462, 1366), (1449, 992, 944, 1353), (917, 965, 1484, 1436), (1425, 1473, 979, 931), (944, 992, 1451, 1355), (1008, 1129, 513, 273), (931, 979, 1469, 1421), (1124, 1244, 717, 480), (273, 513, 1134, 1013), (1008, 480, 717, 1129), (1119, 1239, 713, 474), (1124, 474, 713, 1244), (1114, 1234, 703, 464), (1119, 464, 703, 1239), (1109, 1229, 693, 454), (1104, 1224, 686, 447), (454, 693, 1234, 1114), (1109, 447, 686, 1229), (1099, 1219, 674, 435), (1104, 435, 674, 1224), (1094, 1214, 666, 427), (1089, 1209, 658, 419), (427, 666, 1219, 1099), (1094, 419, 658, 1214), (1084, 1204, 647, 408), (1089, 408, 647, 1209), (1079, 1199, 642, 403), (1084, 403, 642, 1204), (1074, 1194, 631, 392), (1079, 392, 631, 1199), (1069, 1189, 623, 384), (1064, 1184, 615, 376), (384, 623, 1194, 1074), (1069, 376, 615, 1189), (1059, 1179, 604, 365), (1064, 365, 604, 1184), (1054, 1174, 596, 357), (1049, 1169, 588, 349), (357, 596, 1179, 1059), (1054, 349, 588, 1174), (1044, 1164, 577, 338), (1049, 338, 577, 1169), (1039, 1159, 569, 330), (1034, 1154, 560, 321), (330, 569, 1164, 1044), (1039, 321, 560, 1159), (1029, 1149, 550, 311), (1034, 311, 550, 1154), (1024, 1144, 540, 301), (1018, 1139, 533, 294), (301, 540, 1149, 1029), (1024, 294, 533, 1144), (1013, 1134, 521, 282), (1018, 282, 521, 1139), (1296, 1320, 839, 791)])
me_sphere.polygons.foreach_set('use_smooth', [1, 1, 1, 1, 1, 1, 1, 1, 1, 1, 1, 1, 1, 1, 1, 1, 1, 1, 1, 1, 1, 1, 1, 1, 1, 1, 1, 1, 1, 1, 1, 1, 1, 1, 1, 1, 1, 1, 1, 1, 1, 1, 1, 1, 1, 1, 1, 1, 1, 1, 1, 1, 1, 1, 1, 1, 1, 1, 1, 1, 1, 1, 1, 1, 1, 1, 1, 1, 1, 1, 1, 1, 1, 1, 1, 1, 1, 1, 1, 1, 1, 1, 1, 1, 1, 1, 1, 1, 1, 1, 1, 1, 1, 1, 1, 1, 1, 1, 1, 1, 1, 1, 1, 1, 1, 1, 1, 1, 1, 1, 1, 1, 1, 1, 1, 1, 1, 1, 1, 1, 1, 1, 1, 1, 1, 1, 1, 1, 1, 1, 1, 1, 1, 1, 1, 1, 1, 1, 1, 1, 1, 1, 1, 1, 1, 1, 1, 1, 1, 1, 1, 1, 1, 1, 1, 1, 1, 1, 1, 1, 1, 1, 1, 1, 1, 1, 1, 1, 1, 1, 1, 1, 1, 1, 1, 1, 1, 1, 1, 1, 1, 1, 1, 1, 1, 1, 1, 1, 1, 1, 1, 1, 1, 1, 1, 1, 1, 1, 1, 1, 1, 1, 1, 1, 1, 1, 1, 1, 1, 1, 1, 1, 1, 1, 1, 1, 1, 1, 1, 1, 1, 1, 1, 1, 1, 1, 1, 1, 1, 1, 1, 1, 1, 1, 1, 1, 1, 1, 1, 1, 1, 1, 1, 1, 1, 1, 1, 1, 1, 1, 1, 1, 1, 1, 1, 1, 1, 1, 1, 1, 1, 1, 1, 1, 1, 1, 1, 1, 1, 1, 1, 1, 1, 1, 1, 1, 1, 1, 1, 1, 1, 1, 1, 1, 1, 1, 1, 1, 1, 1, 1, 1, 1, 1, 1, 1, 1, 1, 1, 1, 1, 1, 1, 1, 1, 1, 1, 1, 1, 1, 1, 1, 1, 1, 1, 1, 1, 1, 1, 1, 1, 1, 1, 1, 1, 1, 1, 1, 1, 1, 1, 1, 1, 1, 1, 1, 1, 1, 1, 1, 1, 1, 1, 1, 1, 1, 1, 1, 1, 1, 1, 1, 1, 1, 1, 1, 1, 1, 1, 1, 1, 1, 1, 1, 1, 1, 1, 1, 1, 1, 1, 1, 1, 1, 1, 1, 1, 1, 1, 1, 1, 1, 1, 1, 1, 1, 1, 1, 1, 1, 1, 1, 1, 1, 1, 1, 1, 1, 1, 1, 1, 1, 1, 1, 1, 1, 1, 1, 1, 1, 1, 1, 1, 1, 1, 1, 1, 1, 1, 1, 1, 1, 1, 1, 1, 1, 1, 1, 1, 1, 1, 1, 1, 1, 1, 1, 1, 1, 1, 1, 1, 1, 1, 1, 1, 1, 1, 1, 1, 1, 1, 1, 1, 1, 1, 1, 1, 1, 1, 1, 1, 1, 1, 1, 1, 1, 1, 1, 1, 1, 1, 1, 1, 1, 1, 1, 1, 1, 1, 1, 1, 1, 1, 1, 1, 1, 1, 1, 1, 1, 1, 1, 1, 1, 1, 1, 1, 1, 1, 1, 1, 1, 1, 1, 1, 1, 1, 1, 1, 1, 1, 1, 1, 1, 1, 1, 1, 1, 1, 1, 1, 1, 1, 1, 1, 1, 1, 1, 1, 1, 1, 1, 1, 1, 1, 1, 1, 1, 1, 1, 1, 1, 1, 1, 1, 1, 1, 1, 1, 1, 1, 1, 1, 1, 1, 1, 1, 1, 1, 1, 1, 1, 1, 1, 1, 1, 1, 1, 1, 1, 1, 1, 1, 1, 1, 1, 1, 1, 1, 1, 1, 1, 1, 1, 1, 1, 1, 1, 1, 1, 1, 1, 1, 1, 1, 1, 1, 1, 1, 1, 1, 1, 1, 1, 1, 1, 1, 1, 1, 1, 1, 1, 1, 1, 1, 1, 1, 1, 1, 1, 1, 1, 1, 1, 1, 1, 1, 1, 1, 1, 1, 1, 1, 1, 1, 1, 1, 1, 1, 1, 1, 1, 1, 1, 1, 1, 1, 1, 1, 1, 1, 1, 1, 1, 1, 1, 1, 1, 1, 1, 1, 1, 1, 1, 1, 1, 1, 1, 1, 1, 1, 1, 1, 1, 1, 1, 1, 1, 1, 1, 1, 1, 1, 1, 1, 1, 1, 1, 1, 1, 1, 1, 1, 1, 1, 1, 1, 1, 1, 1, 1, 1, 1, 1, 1, 1, 1, 1, 1, 1, 1, 1, 1, 1, 1, 1, 1, 1, 1, 1, 1, 1, 1, 1, 1, 1, 1, 1, 1, 1, 1, 1, 1, 1, 1, 1, 1, 1, 1, 1, 1, 1, 1, 1, 1, 1, 1, 1, 1, 1, 1, 1, 1, 1, 1, 1, 1, 1, 1, 1, 1, 1, 1, 1, 1, 1, 1, 1, 1, 1, 1, 1, 1, 1, 1, 1, 1, 1, 1, 1, 1, 1, 1, 1, 1, 1, 1, 1, 1, 1, 1, 1, 1, 1, 1, 1, 1, 1, 1, 1, 1, 1, 1, 1, 1, 1, 1, 1, 1, 1, 1, 1, 1, 1, 1, 1, 1, 1, 1, 1, 1, 1, 1, 1, 1, 1, 1, 1, 1, 1, 1, 1, 1, 1, 1, 1, 1, 1, 1, 1, 1, 1, 1, 1, 1, 1, 1, 1, 1, 1, 1, 1, 1, 1, 1, 1, 1, 1, 1, 1, 1, 1, 1, 1, 1, 1, 1, 1, 1, 1, 1, 1, 1, 1, 1, 1, 1, 1, 1, 1, 1, 1, 1, 1, 1, 1, 1, 1, 1, 1, 1, 1, 1, 1, 1, 1, 1, 1, 1, 1, 1, 1, 1, 1, 1, 1, 1, 1, 1, 1, 1, 1, 1, 1, 1, 1, 1, 1, 1, 1, 1, 1, 1, 1, 1, 1, 1, 1, 1, 1, 1, 1, 1, 1, 1, 1, 1, 1, 1, 1, 1, 1, 1, 1, 1, 1, 1, 1, 1, 1, 1, 1, 1, 1, 1, 1, 1, 1, 1, 1, 1, 1, 1, 1, 1, 1, 1, 1, 1, 1, 1, 1, 1, 1, 1, 1, 1, 1, 1, 1, 1, 1, 1, 1, 1, 1, 1, 1, 1, 1, 1, 1, 1, 1, 1, 1, 1, 1, 1, 1, 1, 1, 1, 1, 1, 1, 1, 1, 1, 1, 1, 1, 1, 1, 1, 1, 1, 1, 1, 1, 1, 1, 1, 1, 1, 1, 1, 1, 1, 1, 1, 1, 1, 1, 1, 1, 1, 1, 1, 1, 1, 1, 1, 1, 1, 1, 1, 1, 1, 1, 1, 1, 1, 1, 1, 1, 1, 1, 1, 1, 1, 1, 1, 1, 1, 1, 1, 1, 1, 1, 1, 1, 1, 1, 1, 1, 1, 1, 1, 1, 1, 1, 1, 1, 1, 1, 1, 1, 1, 1, 1, 1, 1, 1, 1, 1, 1, 1, 1, 1, 1, 1, 1, 1, 1, 1, 1, 1, 1, 1, 1, 1, 1, 1, 1, 1, 1, 1, 1, 1, 1, 1, 1, 1, 1, 1, 1, 1, 0, 1, 0, 0, 0, 0, 0, 0, 0, 0, 1, 0, 1, 0, 1, 0, 0, 1, 0, 0, 0, 0, 0, 0, 0, 0, 0, 1, 0, 1, 1, 0, 0, 1, 0, 0, 0, 0, 1, 0, 0, 1, 0, 1, 0, 1, 1, 0, 1, 1, 1, 1, 1, 1, 1, 1, 1, 1, 1, 1, 1, 1, 1, 1, 1, 1, 1, 1, 1, 1, 1, 1, 1, 1, 1, 1, 1, 1, 1, 1, 1, 1, 1, 1, 1, 1, 1, 1, 1, 1, 1, 1, 1, 1, 0, 1, 0, 0, 0, 0, 0, 0, 0, 0, 0, 0, 1, 0, 0, 1, 0, 0, 0, 0, 0, 0, 0, 0, 1, 0, 1, 0, 1, 0, 0, 1, 0, 0, 0, 0, 1, 0, 0, 1, 1, 0, 1, 0, 0, 0, 0, 0, 0, 0, 1, 0, 1, 0, 0, 1, 0, 1, 0, 1, 1, 0, 1, 0, 1, 0, 1, 0, 0, 1, 0, 1, 1, 0, 0, 1, 0, 1, 1, 0, 1, 0, 1, 0, 0, 1, 1, 0, 0, 1, 1, 0, 0, 1, 0, 1, 1, 0, 0, 0, 0, 0, 0, 0, 0, 0, 0, 0, 0, 0, 0, 0, 0, 0, 0, 0, 0, 0, 0, 0, 0, 0, 0, 0, 0, 0, 0, 0, 0, 0, 0, 0, 0, 0, 0, 0, 0, 0, 0, 0, 0, 0, 0, 0, 0, 1, 1, 1, 1, 1, 1, 1, 1, 1, 1, 1, 1, 1, 1, 1, 1, 1, 1, 1, 1, 1, 1, 1, 1, 1, 1, 1, 1, 1, 1, 1, 1, 1, 1, 1, 1, 1, 1, 1, 1, 1, 1, 1, 1, 1, 1, 1, 1, 1, 1, 1, 1, 1, 1, 1, 1, 1, 1, 1, 1, 1, 1, 1, 1, 1, 1, 1, 1, 1, 1, 1, 1, 1, 1, 1, 1, 1, 1, 1, 1, 1, 1, 1, 1, 1, 1, 1, 1, 1, 1, 1, 1, 1, 1, 1, 1, 1])
_k = set([(273, 1008), (273, 1013), (282, 1013), (282, 1018), (294, 1018), (294, 1024), (301, 1024), (301, 1029), (311, 1029), (311, 1034), (321, 1034), (321, 1039), (330, 1039), (330, 1044), (338, 1044), (338, 1049), (349, 1049), (349, 1054), (357, 1054), (357, 1059), (365, 1059), (365, 1064), (376, 1064), (376, 1069), (384, 1069), (384, 1074), (392, 1074), (392, 1079), (403, 1079), (403, 1084), (408, 1084), (408, 1089), (419, 1089), (419, 1094), (427, 1094), (427, 1099), (435, 1099), (435, 1104), (447, 1104), (447, 1109), (454, 1109), (454, 1114), (464, 1114), (464, 1119), (474, 1119), (474, 1124), (480, 1008), (480, 1124), (513, 1129), (513, 1134), (514, 1133), (514, 1138), (521, 1134), (521, 1139), (522, 1138), (522, 1143), (533, 1139), (533, 1144), (534, 1143), (534, 1148), (540, 1144), (540, 1149), (541, 1148), (541, 1153), (550, 1149), (550, 1154), (551, 1153), (551, 1158), (560, 1154), (560, 1159), (561, 1158), (561, 1163), (566, 1163), (566, 1168), (569, 1159), (569, 1164), (577, 1164), (577, 1169), (578, 1168), (578, 1173), (584, 1173), (584, 1178), (588, 1169), (588, 1174), (593, 1178), (593, 1183), (596, 1174), (596, 1179), (604, 1179), (604, 1184), (605, 1183), (605, 1188), (611, 1188), (611, 1193), (615, 1184), (615, 1189), (620, 1193), (620, 1198), (623, 1189), (623, 1194), (631, 1194), (631, 1199), (632, 1198), (632, 1203), (638, 1203), (638, 1208), (642, 1199), (642, 1204), (647, 1204), (647, 1209), (648, 1208), (648, 1213), (658, 1209), (658, 1214), (659, 1213), (659, 1218), (666, 1214), (666, 1219), (667, 1218), (667, 1223), (674, 1219), (674, 1224), (675, 1223), (675, 1228), (686, 1224), (686, 1229), (687, 1228), (687, 1233), (693, 1229), (693, 1234), (694, 1233), (694, 1238), (703, 1234), (703, 1239), (704, 1238), (704, 1243), (713, 1239), (713, 1244), (714, 1243), (714, 1248), (717, 1129), (717, 1244), (718, 1133), (718, 1248), (768, 1273), (768, 1274), (769, 1274), (769, 1275), (770, 1275), (770, 1276), (771, 1276), (771, 1277), (772, 1277), (772, 1278), (773, 1278), (773, 1279), (774, 1279), (774, 1280), (775, 1280), (775, 1281), (776, 1281), (776, 1282), (777, 1282), (777, 1283), (778, 1283), (778, 1284), (779, 1284), (779, 1285), (780, 1285), (780, 1286), (781, 1286), (781, 1287), (782, 1287), (782, 1288), (783, 1288), (783, 1289), (784, 1289), (784, 1290), (785, 1290), (785, 1291), (786, 1291), (786, 1292), (787, 1292), (787, 1293), (788, 1293), (788, 1294), (789, 1294), (789, 1295), (790, 1295), (790, 1296), (791, 1273), (791, 1296), (816, 1297), (816, 1298), (817, 1298), (817, 1299), (818, 1299), (818, 1300), (819, 1300), (819, 1301), (820, 1301), (820, 1302), (821, 1302), (821, 1303), (822, 1303), (822, 1304), (823, 1304), (823, 1305), (824, 1305), (824, 1306), (825, 1306), (825, 1307), (826, 1307), (826, 1308), (827, 1308), (827, 1309), (828, 1309), (828, 1310), (829, 1310), (829, 1311), (830, 1311), (830, 1312), (831, 1312), (831, 1313), (832, 1313), (832, 1314), (833, 1314), (833, 1315), (834, 1315), (834, 1316), (835, 1316), (835, 1317), (836, 1317), (836, 1318), (837, 1318), (837, 1319), (838, 1319), (838, 1320), (839, 1297), (839, 1320), (840, 1321), (840, 1322), (841, 1322), (841, 1323), (842, 1323), (842, 1324), (843, 1324), (843, 1325), (844, 1325), (844, 1326), (845, 1326), (845, 1327), (846, 1327), (846, 1328), (847, 1328), (847, 1329), (848, 1329), (848, 1330), (849, 1330), (849, 1331), (850, 1331), (850, 1332), (851, 1332), (851, 1333), (852, 1333), (852, 1334), (853, 1334), (853, 1335), (854, 1335), (854, 1336), (855, 1336), (855, 1337), (856, 1337), (856, 1338), (857, 1338), (857, 1339), (858, 1339), (858, 1340), (859, 1340), (859, 1341), (860, 1341), (860, 1342), (861, 1342), (861, 1343), (862, 1343), (862, 1344), (863, 1321), (863, 1344), (864, 1369), (864, 1370), (865, 1370), (865, 1371), (866, 1371), (866, 1372), (867, 1372), (867, 1373), (868, 1373), (868, 1374), (869, 1374), (869, 1375), (870, 1375), (870, 1376), (871, 1376), (871, 1377), (872, 1377), (872, 1378), (873, 1378), (873, 1379), (874, 1379), (874, 1380), (875, 1380), (875, 1381), (876, 1381), (876, 1382), (877, 1382), (877, 1383), (878, 1383), (878, 1384), (879, 1384), (879, 1385), (880, 1385), (880, 1386), (881, 1386), (881, 1387), (882, 1387), (882, 1388), (883, 1388), (883, 1389), (884, 1389), (884, 1390), (885, 1390), (885, 1391), (886, 1391), (886, 1392), (887, 1369), (887, 1392), (888, 1393), (888, 1394), (889, 1394), (889, 1395), (890, 1395), (890, 1396), (891, 1396), (891, 1397), (892, 1397), (892, 1398), (893, 1398), (893, 1399), (894, 1399), (894, 1400), (895, 1400), (895, 1401), (896, 1401), (896, 1402), (897, 1402), (897, 1403), (898, 1403), (898, 1404), (899, 1404), (899, 1405), (900, 1405), (900, 1406), (901, 1406), (901, 1407), (902, 1407), (902, 1408), (903, 1408), (903, 1409), (904, 1409), (904, 1410), (905, 1410), (905, 1411), (906, 1411), (906, 1412), (907, 1412), (907, 1413), (908, 1413), (908, 1414), (909, 1414), (909, 1415), (910, 1415), (910, 1416), (911, 1393), (911, 1416), (912, 1351), (912, 1440), (913, 1352), (913, 1439), (914, 1359), (914, 1438), (915, 1360), (915, 1437), (916, 1435), (916, 1440), (917, 1436), (917, 1439), (918, 1434), (918, 1438), (919, 1433), (919, 1437), (920, 1432), (920, 1435), (921, 1431), (921, 1436), (922, 1429), (922, 1434), (923, 1430), (923, 1433), (924, 1428), (924, 1432), (925, 1427), (925, 1431), (926, 1426), (926, 1429), (927, 1425), (927, 1430), (928, 1424), (928, 1428), (929, 1423), (929, 1427), (930, 1422), (930, 1426), (931, 1421), (931, 1425), (932, 1420), (932, 1424), (933, 1419), (933, 1423), (934, 1417), (934, 1422), (935, 1418), (935, 1421), (936, 1346), (936, 1420), (937, 1345), (937, 1419), (938, 1347), (938, 1417), (939, 1348), (939, 1418), (940, 1350), (940, 1351), (941, 1349), (941, 1352), (942, 1350), (942, 1353), (943, 1349), (943, 1354), (944, 1353), (944, 1355), (945, 1354), (945, 1356), (946, 1358), (946, 1359), (947, 1357), (947, 1360), (948, 1355), (948, 1362), (949, 1356), (949, 1361), (950, 1358), (950, 1363), (951, 1357), (951, 1364), (952, 1362), (952, 1365), (953, 1361), (953, 1366), (954, 1363), (954, 1367), (955, 1364), (955, 1368), (956, 1347), (956, 1365), (957, 1348), (957, 1366), (958, 1346), (958, 1367), (959, 1345), (959, 1368), (960, 1447), (960, 1488), (961, 1448), (961, 1487), (962, 1455), (962, 1486), (963, 1456), (963, 1485), (964, 1483), (964, 1488), (965, 1484), (965, 1487), (966, 1482), (966, 1486), (967, 1481), (967, 1485), (968, 1480), (968, 1483), (969, 1479), (969, 1484), (970, 1477), (970, 1482), (971, 1478), (971, 1481), (972, 1476), (972, 1480), (973, 1475), (973, 1479), (974, 1474), (974, 1477), (975, 1473), (975, 1478), (976, 1472), (976, 1476), (977, 1471), (977, 1475), (978, 1470), (978, 1474), (979, 1469), (979, 1473), (980, 1468), (980, 1472), (981, 1467), (981, 1471), (982, 1465), (982, 1470), (983, 1466), (983, 1469), (984, 1442), (984, 1468), (985, 1441), (985, 1467), (986, 1443), (986, 1465), (987, 1444), (987, 1466), (988, 1446), (988, 1447), (989, 1445), (989, 1448), (990, 1446), (990, 1449), (991, 1445), (991, 1450), (992, 1449), (992, 1451), (993, 1450), (993, 1452), (994, 1454), (994, 1455), (995, 1453), (995, 1456), (996, 1451), (996, 1458), (997, 1452), (997, 1457), (998, 1454), (998, 1459), (999, 1453), (999, 1460), (1000, 1458), (1000, 1461), (1001, 1457), (1001, 1462), (1002, 1459), (1002, 1463), (1003, 1460), (1003, 1464), (1004, 1443), (1004, 1461), (1005, 1444), (1005, 1462), (1006, 1442), (1006, 1463), (1007, 1441), (1007, 1464)])
me_sphere.attributes.new('sharp_edge', 'BOOLEAN', 'EDGE').data.foreach_set('value', [ (min(e.vertices), max(e.vertices)) in _k for e in me_sphere.edges])
me_sphere.use_remesh_preserve_volume = False
me_sphere.use_remesh_preserve_attributes = False
me_sphere.use_mirror_vertex_groups = False
me_sphere.update()

# ---- objects
ob_sphere = bpy.data.objects.new('Sphere', me_sphere)
ob_lamp = bpy.data.objects.new('Lamp', light_lamp)
ob_camera = bpy.data.objects.new('Camera', cam_camera)

# ---- transforms, parenting, visibility, modifiers, constraints
ob_sphere.location = (0.0, 0.0, 0.0)
ob_sphere.lineart.crease_threshold = 0.0
_m = ob_sphere.modifiers.new('Auto Smooth', 'NODES')
_m.node_group = ng_auto_smooth
_gi = [s.identifier for s in ng_auto_smooth.interface.items_tree if s.item_type == 'SOCKET' and s.in_out == 'INPUT']
_m[_gi[1]] = 0.5236  # Angle
ob_lamp.location = (4.076, 1.005, 5.904)
ob_lamp.rotation_euler = (0.6503, 0.05522, 1.866)
ob_lamp.lock_rotations_4d = False
ob_lamp.empty_display_type = 'ARROWS'
ob_lamp.color = (0.0, 0.0, 0.0, 0.0)
ob_lamp.lineart.crease_threshold = 0.0
ob_camera.location = (7.481, -6.508, 5.344)
ob_camera.rotation_euler = (1.109, 0.0, 0.8149)
ob_camera.lock_rotations_4d = False
ob_camera.empty_display_type = 'ARROWS'
ob_camera.color = (0.0, 0.0, 0.0, 0.0)
ob_camera.display_type = 'WIRE'
ob_camera.lineart.crease_threshold = 0.0

# ---- collection membership
col_collection_1.objects.link(ob_sphere)
col_collection_1.objects.link(ob_lamp)
col_collection_1.objects.link(ob_camera)

# ---- scene / render settings (as saved in the file)
scene.camera = ob_camera
scene.frame_start = 1; scene.frame_end = 250; scene.frame_set(1)
scene.render.engine = 'BLENDER_EEVEE_NEXT'
scene.render.resolution_percentage = 50
scene.render.dither_intensity = 0.0
scene.cycles.use_denoising = False
scene.cycles.samples = 128
scene.cycles.sampling_pattern = 'TABULATED_SOBOL'
scene.cycles.light_sampling_threshold = 0.0
scene.cycles.use_adaptive_sampling = False
scene.cycles.use_light_tree = False
scene.cycles.blur_glossy = 0.0
scene.cycles.sample_clamp_indirect = 0.0
scene.view_settings.view_transform = 'Standard'
bpy.context.view_layer.update()
